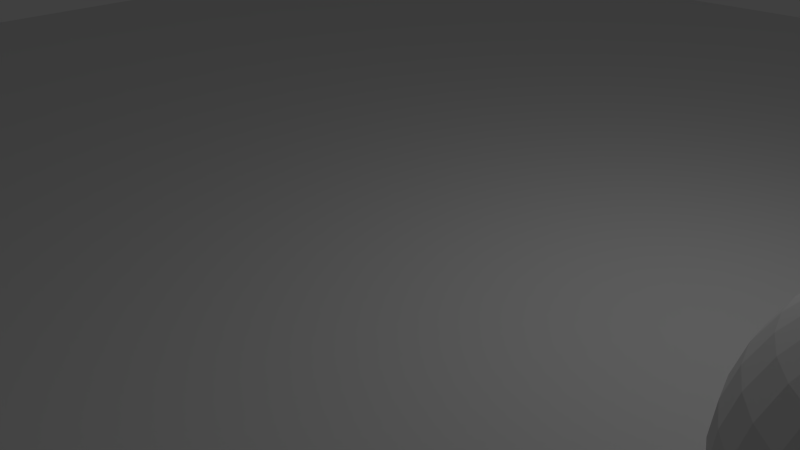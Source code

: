 # Source: Stuff_no_dig.blend  (saved by Blender 2.75.0; exported with 4.5.12 LTS)
import bpy
from mathutils import Matrix  # noqa: F401  (used for matrix-valued properties, if any)

bpy.ops.wm.read_factory_settings(use_empty=True)
scene = bpy.context.scene
scene.name = 'Scene'

# ---- collections
col_collection_1 = bpy.data.collections.new('Collection 1'); scene.collection.children.link(col_collection_1)

# ---- world
world_world = bpy.data.worlds.new('World'); scene.world = world_world
world_world.color = (0.05088, 0.05088, 0.05088)
world_world.use_sun_shadow = False
world_world.sun_shadow_jitter_overblur = 0.0
world_world.cycles.sampling_method = 'MANUAL'
world_world.cycles.sample_map_resolution = 256

# ---- cameras
cam_camera = bpy.data.cameras.new('Camera')
cam_camera.clip_end = 100.0
cam_camera.lens = 35.0
cam_camera.sensor_width = 32.0
cam_camera.sensor_height = 18.0
cam_camera.ortho_scale = 7.314
cam_camera.dof.focus_distance = 0.0
cam_camera.dof.aperture_fstop = 128.0

# ---- lights
light_lamp = bpy.data.lights.new('Lamp', 'POINT')
light_lamp.transmission_factor = 0.0
light_lamp.cutoff_distance = 30.0
light_lamp.energy = 100.0
light_lamp.shadow_buffer_clip_start = 1.001
light_lamp.shadow_soft_size = 0.1
light_lamp.shadow_maximum_resolution = 0.006
light_lamp.use_absolute_resolution = True
light_lamp.cycles.use_multiple_importance_sampling = False

# ---- meshes
me_cylinder = bpy.data.meshes.new('Cylinder')
me_cylinder.from_pydata([(10.94, -5.764, 1.142), (11.11, -6.003, 1.142), (11.14, -6.294, 1.142), (11.01, -6.559, 1.142), (10.78, -6.727, 1.142), (10.48, -6.754, 1.142), (10.22, -6.631, 1.142), (10.05, -6.392, 1.142), (10.02, -6.101, 1.142), (10.15, -5.835, 1.142), (10.39, -5.667, 1.142), (10.68, -5.641, 1.142), (10.93, -5.782, 1.51), (11.1, -6.021, 1.5), (11.12, -6.311, 1.474), (11.0, -6.574, 1.437), (10.76, -6.74, 1.4), (10.47, -6.765, 1.373), (10.21, -6.642, 1.363), (10.04, -6.403, 1.373), (10.01, -6.114, 1.4), (10.14, -5.85, 1.437), (10.37, -5.684, 1.474), (10.66, -5.659, 1.5), (10.88, -5.838, 1.873), (11.05, -6.075, 1.853), (11.08, -6.36, 1.799), (10.96, -6.618, 1.726), (10.73, -6.779, 1.653), (10.45, -6.8, 1.6), (10.18, -6.675, 1.58), (10.01, -6.438, 1.6), (9.981, -6.152, 1.653), (10.1, -5.895, 1.726), (10.33, -5.734, 1.799), (10.62, -5.713, 1.853), (10.8, -5.929, 2.222), (10.98, -6.163, 2.193), (11.01, -6.442, 2.114), (10.9, -6.691, 2.006), (10.68, -6.843, 1.898), (10.4, -6.857, 1.819), (10.14, -6.73, 1.79), (9.964, -6.495, 1.819), (9.928, -6.216, 1.898), (10.04, -5.967, 2.006), (10.26, -5.816, 2.114), (10.54, -5.802, 2.193), (10.7, -6.054, 2.553), (10.88, -6.285, 2.516), (10.92, -6.555, 2.412), (10.82, -6.791, 2.271), (10.61, -6.931, 2.13), (10.33, -6.936, 2.027), (10.07, -6.805, 1.989), (9.899, -6.574, 2.027), (9.855, -6.304, 2.13), (9.954, -6.068, 2.271), (10.17, -5.929, 2.412), (10.44, -5.924, 2.516), (10.57, -6.212, 2.86), (10.75, -6.439, 2.814), (10.8, -6.697, 2.689), (10.72, -6.917, 2.517), (10.51, -7.041, 2.345), (10.25, -7.034, 2.219), (9.995, -6.899, 2.173), (9.816, -6.672, 2.219), (9.763, -6.414, 2.345), (9.848, -6.194, 2.517), (10.05, -6.07, 2.689), (10.31, -6.077, 2.814), (10.41, -6.399, 3.138), (10.6, -6.621, 3.085), (10.66, -6.865, 2.938), (10.59, -7.067, 2.739), (10.4, -7.172, 2.539), (10.15, -7.151, 2.393), (9.901, -7.012, 2.34), (9.719, -6.79, 2.393), (9.654, -6.545, 2.539), (9.724, -6.343, 2.739), (9.91, -6.239, 2.938), (10.16, -6.259, 3.085), (10.23, -6.612, 3.382), (10.42, -6.828, 3.322), (10.5, -7.057, 3.158), (10.45, -7.237, 2.934), (10.28, -7.321, 2.71), (10.04, -7.285, 2.546), (9.794, -7.139, 2.486), (9.607, -6.923, 2.546), (9.529, -6.694, 2.71), (9.581, -6.514, 2.934), (9.749, -6.43, 3.158), (9.989, -6.466, 3.322), (10.04, -6.847, 3.587), (10.23, -7.057, 3.521), (10.32, -7.269, 3.342), (10.29, -7.426, 3.098), (10.14, -7.486, 2.853), (9.917, -7.433, 2.674), (9.676, -7.281, 2.609), (9.484, -7.071, 2.674), (9.391, -6.859, 2.853), (9.424, -6.702, 3.098), (9.572, -6.642, 3.342), (9.797, -6.696, 3.521), (9.826, -7.102, 3.75), (10.02, -7.305, 3.68), (10.13, -7.498, 3.489), (10.12, -7.629, 3.228), (9.993, -7.664, 2.968), (9.784, -7.592, 2.777), (9.549, -7.433, 2.707), (9.351, -7.23, 2.777), (9.243, -7.037, 2.968), (9.254, -6.906, 3.228), (9.381, -6.871, 3.489), (9.591, -6.943, 3.68), (9.602, -7.37, 3.869), (9.806, -7.566, 3.796), (9.93, -7.74, 3.596), (9.941, -7.844, 3.323), (9.837, -7.852, 3.051), (9.644, -7.76, 2.851), (9.414, -7.594, 2.778), (9.21, -7.398, 2.851), (9.086, -7.225, 3.051), (9.075, -7.12, 3.323), (9.18, -7.113, 3.596), (9.372, -7.204, 3.796), (9.37, -7.648, 3.941), (9.58, -7.837, 3.866), (9.721, -7.99, 3.661), (9.756, -8.067, 3.381), (9.674, -8.046, 3.101), (9.498, -7.935, 2.896), (9.275, -7.761, 2.821), (9.065, -7.573, 2.896), (8.923, -7.42, 3.101), (8.889, -7.343, 3.381), (8.971, -7.363, 3.661), (9.147, -7.475, 3.866), (9.133, -7.931, 3.965), (9.35, -8.112, 3.889), (9.509, -8.244, 3.683), (9.567, -8.293, 3.4), (9.509, -8.244, 3.118), (9.35, -8.112, 2.911), (9.133, -7.931, 2.836), (8.917, -7.75, 2.911), (8.758, -7.618, 3.118), (8.7, -7.569, 3.4), (8.758, -7.618, 3.683), (8.917, -7.75, 3.889), (8.897, -8.214, 3.941), (9.12, -8.387, 3.866), (9.296, -8.499, 3.661), (9.378, -8.519, 3.381), (9.343, -8.442, 3.101), (9.202, -8.289, 2.896), (8.992, -8.101, 2.821), (8.769, -7.927, 2.896), (8.593, -7.816, 3.101), (8.511, -7.795, 3.381), (8.546, -7.872, 3.661), (8.687, -8.025, 3.866), (8.665, -8.492, 3.869), (8.894, -8.658, 3.796), (9.087, -8.749, 3.596), (9.192, -8.742, 3.323), (9.181, -8.637, 3.051), (9.057, -8.463, 2.851), (8.852, -8.267, 2.778), (8.623, -8.102, 2.851), (8.43, -8.01, 3.051), (8.325, -8.018, 3.323), (8.337, -8.122, 3.596), (8.461, -8.296, 3.796), (8.441, -8.76, 3.75), (8.676, -8.919, 3.68), (8.886, -8.991, 3.489), (9.013, -8.956, 3.228), (9.024, -8.825, 2.968), (8.916, -8.632, 2.777), (8.718, -8.429, 2.707), (8.483, -8.27, 2.777), (8.273, -8.198, 2.968), (8.146, -8.233, 3.228), (8.135, -8.364, 3.489), (8.243, -8.557, 3.68), (8.229, -9.014, 3.587), (8.47, -9.166, 3.521), (8.695, -9.219, 3.342), (8.843, -9.16, 3.098), (8.875, -9.003, 2.853), (8.783, -8.791, 2.674), (8.591, -8.581, 2.609), (8.35, -8.429, 2.674), (8.125, -8.376, 2.853), (7.976, -8.436, 3.098), (7.944, -8.593, 3.342), (8.036, -8.804, 3.521), (8.032, -9.25, 3.382), (8.278, -9.396, 3.322), (8.517, -9.432, 3.158), (8.686, -9.348, 2.934), (8.738, -9.168, 2.71), (8.66, -8.939, 2.546), (8.473, -8.722, 2.486), (8.226, -8.577, 2.546), (7.987, -8.541, 2.71), (7.819, -8.624, 2.934), (7.767, -8.805, 3.158), (7.845, -9.034, 3.322), (7.854, -9.463, 3.138), (8.105, -9.603, 3.085), (8.357, -9.623, 2.938), (8.543, -9.519, 2.739), (8.613, -9.317, 2.539), (8.548, -9.072, 2.393), (8.366, -8.85, 2.34), (8.115, -8.71, 2.393), (7.863, -8.69, 2.539), (7.676, -8.795, 2.739), (7.607, -8.997, 2.938), (7.672, -9.241, 3.085), (7.698, -9.65, 2.86), (7.953, -9.785, 2.814), (8.217, -9.792, 2.689), (8.418, -9.668, 2.517), (8.504, -9.448, 2.345), (8.45, -9.189, 2.219), (8.272, -8.962, 2.173), (8.017, -8.828, 2.219), (7.753, -8.821, 2.345), (7.552, -8.944, 2.517), (7.466, -9.165, 2.689), (7.52, -9.423, 2.814), (7.566, -9.808, 2.553), (7.825, -9.938, 2.516), (8.099, -9.933, 2.412), (8.313, -9.794, 2.271), (8.412, -9.558, 2.13), (8.368, -9.288, 2.027), (8.193, -9.057, 1.989), (7.935, -8.926, 2.027), (7.661, -8.931, 2.13), (7.446, -9.07, 2.271), (7.348, -9.307, 2.412), (7.392, -9.576, 2.516), (7.462, -9.933, 2.222), (7.723, -10.06, 2.193), (8.004, -10.05, 2.114), (8.23, -9.894, 2.006), (8.339, -9.646, 1.898), (8.302, -9.367, 1.819), (8.13, -9.132, 1.79), (7.869, -9.005, 1.819), (7.588, -9.019, 1.898), (7.363, -9.171, 2.006), (7.254, -9.419, 2.114), (7.29, -9.698, 2.193), (7.386, -10.02, 1.873), (7.649, -10.15, 1.853), (7.936, -10.13, 1.799), (8.169, -9.967, 1.726), (8.285, -9.71, 1.653), (8.255, -9.424, 1.6), (8.085, -9.187, 1.58), (7.821, -9.062, 1.6), (7.535, -9.083, 1.653), (7.302, -9.244, 1.726), (7.185, -9.501, 1.799), (7.216, -9.787, 1.853), (7.34, -10.08, 1.51), (7.604, -10.2, 1.501), (7.894, -10.18, 1.474), (8.132, -10.01, 1.437), (8.253, -9.748, 1.4), (8.226, -9.459, 1.373), (8.057, -9.22, 1.363), (7.792, -9.097, 1.373), (7.502, -9.122, 1.4), (7.265, -9.288, 1.437), (7.144, -9.551, 1.474), (7.171, -9.841, 1.501), (7.324, -10.1, 1.142), (7.589, -10.22, 1.142), (7.88, -10.19, 1.142), (8.119, -10.03, 1.142), (8.242, -9.761, 1.142), (8.216, -9.47, 1.142), (8.048, -9.231, 1.142), (7.783, -9.108, 1.142), (7.492, -9.134, 1.142), (7.253, -9.303, 1.142), (7.13, -9.568, 1.142), (7.156, -9.859, 1.142), (7.34, -10.08, 0.7734), (7.604, -10.2, 0.7833), (7.894, -10.18, 0.8103), (8.132, -10.01, 0.8471), (8.253, -9.748, 0.884), (8.226, -9.459, 0.9109), (8.057, -9.22, 0.9208), (7.792, -9.097, 0.9109), (7.502, -9.122, 0.884), (7.265, -9.288, 0.8471), (7.144, -9.551, 0.8103), (7.171, -9.841, 0.7833), (7.386, -10.02, 0.4112), (7.649, -10.15, 0.4308), (7.936, -10.13, 0.4843), (8.169, -9.967, 0.5574), (8.285, -9.71, 0.6304), (8.255, -9.424, 0.6839), (8.085, -9.187, 0.7035), (7.821, -9.062, 0.6839), (7.535, -9.083, 0.6304), (7.302, -9.244, 0.5574), (7.185, -9.501, 0.4843), (7.216, -9.787, 0.4308), (7.462, -9.933, 0.06156), (7.723, -10.06, 0.09051), (8.004, -10.05, 0.1696), (8.23, -9.894, 0.2776), (8.339, -9.646, 0.3857), (8.302, -9.367, 0.4647), (8.13, -9.132, 0.4937), (7.869, -9.005, 0.4647), (7.588, -9.019, 0.3857), (7.363, -9.171, 0.2776), (7.254, -9.419, 0.1696), (7.29, -9.698, 0.09051), (7.566, -9.808, -0.2696), (7.825, -9.938, -0.2318), (8.099, -9.933, -0.1285), (8.313, -9.794, 0.01268), (8.412, -9.558, 0.1538), (8.368, -9.288, 0.2572), (8.193, -9.057, 0.295), (7.935, -8.926, 0.2572), (7.661, -8.931, 0.1538), (7.446, -9.07, 0.01268), (7.348, -9.307, -0.1285), (7.392, -9.576, -0.2318), (7.698, -9.65, -0.5767), (7.953, -9.785, -0.5306), (8.217, -9.792, -0.4048), (8.418, -9.668, -0.233), (8.504, -9.448, -0.0611), (8.45, -9.189, 0.06471), (8.272, -8.962, 0.1108), (8.017, -8.828, 0.06471), (7.753, -8.821, -0.0611), (7.552, -8.944, -0.233), (7.466, -9.165, -0.4048), (7.52, -9.423, -0.5306), (7.854, -9.463, -0.8543), (8.105, -9.603, -0.8008), (8.357, -9.623, -0.6547), (8.543, -9.519, -0.4551), (8.613, -9.317, -0.2554), (8.548, -9.072, -0.1093), (8.366, -8.85, -0.05582), (8.115, -8.71, -0.1093), (7.863, -8.69, -0.2554), (7.676, -8.795, -0.4551), (7.607, -8.997, -0.6547), (7.672, -9.241, -0.8008), (8.032, -9.25, -1.098), (8.278, -9.396, -1.038), (8.517, -9.432, -0.8738), (8.686, -9.348, -0.6498), (8.738, -9.168, -0.4259), (8.66, -8.939, -0.2619), (8.473, -8.722, -0.2019), (8.226, -8.577, -0.2619), (7.987, -8.541, -0.4259), (7.819, -8.624, -0.6498), (7.767, -8.805, -0.8738), (7.845, -9.034, -1.038), (8.229, -9.014, -1.303), (8.47, -9.166, -1.237), (8.695, -9.219, -1.058), (8.843, -9.16, -0.814), (8.875, -9.003, -0.5695), (8.783, -8.791, -0.3905), (8.591, -8.581, -0.325), (8.35, -8.429, -0.3905), (8.125, -8.376, -0.5695), (7.976, -8.436, -0.814), (7.944, -8.593, -1.058), (8.036, -8.804, -1.237), (8.441, -8.76, -1.466), (8.676, -8.919, -1.396), (8.886, -8.991, -1.205), (9.013, -8.956, -0.9446), (9.024, -8.825, -0.6838), (8.916, -8.632, -0.4929), (8.718, -8.429, -0.423), (8.483, -8.27, -0.4929), (8.273, -8.198, -0.6838), (8.146, -8.233, -0.9446), (8.135, -8.364, -1.205), (8.243, -8.557, -1.396), (8.665, -8.492, -1.585), (8.894, -8.658, -1.512), (9.087, -8.749, -1.312), (9.192, -8.742, -1.04), (9.181, -8.637, -0.7669), (9.057, -8.463, -0.5673), (8.852, -8.267, -0.4942), (8.623, -8.102, -0.5673), (8.43, -8.01, -0.7669), (8.325, -8.018, -1.04), (8.337, -8.122, -1.312), (8.461, -8.296, -1.512), (8.897, -8.214, -1.657), (9.12, -8.387, -1.582), (9.296, -8.499, -1.377), (9.378, -8.519, -1.097), (9.343, -8.442, -0.8173), (9.202, -8.289, -0.6124), (8.992, -8.101, -0.5374), (8.769, -7.927, -0.6124), (8.593, -7.816, -0.8173), (8.511, -7.795, -1.097), (8.546, -7.872, -1.377), (8.687, -8.025, -1.582), (9.133, -7.931, -1.681), (9.35, -8.112, -1.606), (9.509, -8.244, -1.399), (9.567, -8.293, -1.117), (9.509, -8.244, -0.8342), (9.35, -8.112, -0.6276), (9.133, -7.931, -0.5519), (8.917, -7.75, -0.6276), (8.758, -7.618, -0.8342), (8.7, -7.569, -1.117), (8.758, -7.618, -1.399), (8.917, -7.75, -1.606), (9.37, -7.648, -1.657), (9.58, -7.837, -1.582), (9.721, -7.99, -1.377), (9.756, -8.067, -1.097), (9.674, -8.046, -0.8173), (9.498, -7.935, -0.6124), (9.275, -7.761, -0.5374), (9.065, -7.573, -0.6124), (8.923, -7.42, -0.8173), (8.889, -7.343, -1.097), (8.971, -7.363, -1.377), (9.147, -7.475, -1.582), (9.602, -7.37, -1.585), (9.806, -7.566, -1.512), (9.93, -7.74, -1.312), (9.941, -7.844, -1.04), (9.837, -7.852, -0.7669), (9.644, -7.76, -0.5673), (9.414, -7.594, -0.4942), (9.21, -7.398, -0.5673), (9.086, -7.225, -0.7669), (9.075, -7.12, -1.04), (9.18, -7.113, -1.312), (9.372, -7.204, -1.512), (9.826, -7.102, -1.466), (10.02, -7.305, -1.396), (10.13, -7.498, -1.205), (10.12, -7.629, -0.9446), (9.993, -7.664, -0.6838), (9.784, -7.592, -0.4929), (9.549, -7.433, -0.423), (9.351, -7.23, -0.4929), (9.243, -7.037, -0.6838), (9.254, -6.906, -0.9446), (9.381, -6.871, -1.205), (9.591, -6.943, -1.396), (10.04, -6.847, -1.303), (10.23, -7.057, -1.237), (10.32, -7.269, -1.058), (10.29, -7.426, -0.814), (10.14, -7.486, -0.5695), (9.917, -7.433, -0.3905), (9.676, -7.281, -0.325), (9.484, -7.071, -0.3905), (9.391, -6.859, -0.5695), (9.424, -6.702, -0.814), (9.572, -6.642, -1.058), (9.797, -6.696, -1.237), (10.23, -6.612, -1.098), (10.42, -6.828, -1.038), (10.5, -7.057, -0.8738), (10.45, -7.237, -0.6498), (10.28, -7.321, -0.4259), (10.04, -7.285, -0.2619), (9.794, -7.139, -0.2019), (9.607, -6.923, -0.2619), (9.529, -6.694, -0.4259), (9.581, -6.514, -0.6498), (9.749, -6.43, -0.8738), (9.989, -6.466, -1.038), (10.41, -6.399, -0.8543), (10.6, -6.621, -0.8008), (10.66, -6.865, -0.6547), (10.59, -7.067, -0.4551), (10.4, -7.172, -0.2554), (10.15, -7.151, -0.1093), (9.901, -7.012, -0.05582), (9.719, -6.79, -0.1093), (9.654, -6.545, -0.2554), (9.724, -6.343, -0.4551), (9.91, -6.239, -0.6547), (10.16, -6.259, -0.8008), (10.57, -6.212, -0.5767), (10.75, -6.439, -0.5306), (10.8, -6.697, -0.4048), (10.72, -6.917, -0.233), (10.51, -7.041, -0.0611), (10.25, -7.034, 0.06471), (9.995, -6.899, 0.1108), (9.816, -6.672, 0.06471), (9.763, -6.414, -0.0611), (9.848, -6.194, -0.233), (10.05, -6.07, -0.4048), (10.31, -6.077, -0.5306), (10.7, -6.054, -0.2696), (10.88, -6.285, -0.2318), (10.92, -6.555, -0.1285), (10.82, -6.791, 0.01268), (10.61, -6.931, 0.1538), (10.33, -6.936, 0.2572), (10.07, -6.805, 0.295), (9.899, -6.574, 0.2572), (9.855, -6.304, 0.1538), (9.954, -6.068, 0.01268), (10.17, -5.929, -0.1285), (10.44, -5.924, -0.2318), (10.8, -5.929, 0.06156), (10.98, -6.163, 0.09051), (11.01, -6.442, 0.1696), (10.9, -6.691, 0.2776), (10.68, -6.843, 0.3857), (10.4, -6.857, 0.4647), (10.14, -6.73, 0.4937), (9.964, -6.495, 0.4647), (9.928, -6.216, 0.3857), (10.04, -5.967, 0.2776), (10.26, -5.816, 0.1696), (10.54, -5.802, 0.09051), (10.88, -5.838, 0.4112), (11.05, -6.075, 0.4308), (11.08, -6.36, 0.4843), (10.96, -6.618, 0.5574), (10.73, -6.779, 0.6304), (10.45, -6.8, 0.6839), (10.18, -6.675, 0.7035), (10.01, -6.438, 0.6839), (9.981, -6.152, 0.6304), (10.1, -5.895, 0.5574), (10.33, -5.734, 0.4843), (10.62, -5.713, 0.4308), (10.93, -5.782, 0.7734), (11.1, -6.021, 0.7833), (11.12, -6.311, 0.8103), (11.0, -6.574, 0.8471), (10.76, -6.74, 0.884), (10.47, -6.765, 0.9109), (10.21, -6.642, 0.9208), (10.04, -6.403, 0.9109), (10.01, -6.114, 0.884), (10.14, -5.85, 0.8471), (10.37, -5.684, 0.8103), (10.66, -5.659, 0.7833), (8.035, -10.29, -0.1601), (8.035, -10.29, 1.84), (8.231, -10.31, -0.1601), (8.231, -10.31, 1.84), (8.418, -10.37, -0.1601), (8.418, -10.37, 1.84), (8.591, -10.46, -0.1601), (8.591, -10.46, 1.84), (8.743, -10.58, -0.1601), (8.743, -10.58, 1.84), (8.867, -10.74, -0.1601), (8.867, -10.74, 1.84), (8.959, -10.91, -0.1601), (8.959, -10.91, 1.84), (9.016, -11.1, -0.1601), (9.016, -11.1, 1.84), (9.035, -11.29, -0.1601), (9.035, -11.29, 1.84), (9.016, -11.49, -0.1601), (9.016, -11.49, 1.84), (8.959, -11.67, -0.1601), (8.959, -11.67, 1.84), (8.867, -11.85, -0.1601), (8.867, -11.85, 1.84), (8.743, -12.0, -0.1601), (8.743, -12.0, 1.84), (8.591, -12.12, -0.1601), (8.591, -12.12, 1.84), (8.418, -12.22, -0.1601), (8.418, -12.22, 1.84), (8.231, -12.27, -0.1601), (8.231, -12.27, 1.84), (8.035, -12.29, -0.1601), (8.035, -12.29, 1.84), (7.84, -12.27, -0.1601), (7.84, -12.27, 1.84), (7.653, -12.22, -0.1601), (7.653, -12.22, 1.84), (7.48, -12.12, -0.1601), (7.48, -12.12, 1.84), (7.328, -12.0, -0.1601), (7.328, -12.0, 1.84), (7.204, -11.85, -0.1601), (7.204, -11.85, 1.84), (7.112, -11.67, -0.1601), (7.112, -11.67, 1.84), (7.055, -11.49, -0.1601), (7.055, -11.49, 1.84), (7.035, -11.29, -0.1601), (7.035, -11.29, 1.84), (7.055, -11.1, -0.1601), (7.055, -11.1, 1.84), (7.112, -10.91, -0.1601), (7.112, -10.91, 1.84), (7.204, -10.74, -0.1601), (7.204, -10.74, 1.84), (7.328, -10.58, -0.1601), (7.328, -10.58, 1.84), (7.48, -10.46, -0.1601), (7.48, -10.46, 1.84), (7.653, -10.37, -0.1601), (7.653, -10.37, 1.84), (7.84, -10.31, -0.1601), (7.84, -10.31, 1.84), (7.781, -7.417, 1.162), (8.276, -6.695, 1.162), (7.81, -7.512, 1.091), (8.375, -6.688, 1.091), (7.874, -7.613, 1.052), (8.492, -6.711, 1.052), (7.952, -7.43, 0.9741), (8.349, -6.85, 0.9741), (7.868, -7.372, 1.029), (8.266, -6.792, 1.029), (7.817, -7.337, 1.13), (8.214, -6.757, 1.13), (7.848, -7.264, 1.162), (8.157, -6.813, 1.162), (7.933, -7.237, 1.091), (8.162, -6.902, 1.091), (8.037, -7.251, 1.052), (8.213, -6.993, 1.052), (8.074, -7.182, 1.24), (8.163, -7.053, 1.24), (7.968, -7.185, 1.24), (8.127, -6.953, 1.24), (7.865, -7.238, 1.24), (8.139, -6.838, 1.24), (7.848, -7.264, 1.326), (8.157, -6.813, 1.326), (7.933, -7.237, 1.388), (8.162, -6.902, 1.388), (8.037, -7.251, 1.435), (8.213, -6.993, 1.435), (7.952, -7.43, 1.513), (8.349, -6.85, 1.513), (7.868, -7.372, 1.451), (8.266, -6.792, 1.451), (7.817, -7.337, 1.357), (8.214, -6.757, 1.357), (7.781, -7.417, 1.326), (8.276, -6.695, 1.326), (7.81, -7.512, 1.388), (8.375, -6.688, 1.388), (7.874, -7.613, 1.435), (8.492, -6.711, 1.435), (7.842, -7.686, 1.24), (8.549, -6.655, 1.24), (7.787, -7.573, 1.24), (8.424, -6.645, 1.24), (7.77, -7.447, 1.24), (8.3, -6.674, 1.24), (7.752, -7.445, 1.24), (8.291, -6.658, 1.24), (7.764, -7.414, 1.333), (8.267, -6.68, 1.333), (7.797, -7.324, 1.372), (8.195, -6.744, 1.372), (7.833, -7.244, 1.333), (8.133, -6.806, 1.333), (7.855, -7.212, 1.24), (8.111, -6.838, 1.24), (7.833, -7.244, 1.154), (8.133, -6.806, 1.154), (7.778, -7.31, 1.24), (8.175, -6.731, 1.24), (7.797, -7.324, 1.115), (8.195, -6.744, 1.115), (7.764, -7.414, 1.154), (8.267, -6.68, 1.154), (8.048, -7.069, 1.427), (7.983, -7.025, 1.349), (8.054, -7.074, 0.3178), (8.015, -7.047, 0.6772), (8.002, -7.038, 0.81), (8.067, -7.082, 0.2241), (8.164, -7.149, 1.404), (8.189, -7.166, 1.568), (9.111, -7.798, 1.896), (9.362, -7.97, 1.56), (9.343, -7.957, 1.068), (8.95, -7.688, 0.6147), (8.081, -7.338, 0.81), (8.311, -7.003, 0.81), (8.013, -7.424, 0.56), (8.366, -6.909, 0.56), (7.99, -7.456, 0.3022), (8.388, -6.876, 0.3022), (8.014, -7.491, 0.1069), (8.429, -6.886, 0.1069), (8.042, -7.463, 0.05218), (8.414, -6.922, 0.05218), (8.101, -7.323, 0.02874), (8.304, -7.027, 0.02874), (8.183, -7.162, 0.01311), (7.974, -7.549, 0.8569), (8.469, -6.828, 0.8569), (7.857, -7.706, 0.9584), (8.573, -6.662, 0.9584), (7.824, -7.92, 1.146), (8.761, -6.554, 1.146), (7.684, -7.862, 1.427), (8.656, -6.444, 1.427), (7.742, -7.722, 1.482), (8.546, -6.549, 1.482), (7.814, -7.506, 1.599), (8.371, -6.694, 1.599), (7.873, -7.338, 1.755), (8.235, -6.809, 1.755), (7.946, -7.189, 1.716), (8.123, -6.931, 1.716), (8.006, -7.116, 1.49), (8.076, -7.013, 1.49), (7.929, -7.187, 1.412), (8.115, -6.916, 1.412), (7.958, -7.159, 1.302), (8.099, -6.953, 1.302), (7.933, -7.237, 1.091), (8.162, -6.902, 1.091), (7.868, -7.401, 1.013), (8.292, -6.782, 1.013), (7.827, -7.515, 1.06), (8.384, -6.703, 1.06), (7.771, -7.638, 1.185), (8.478, -6.607, 1.185), (7.763, -7.651, 1.294), (8.487, -6.594, 1.294), (7.772, -7.609, 1.372), (8.452, -6.617, 1.372), (7.824, -7.437, 1.435), (8.31, -6.728, 1.435), (7.893, -7.266, 1.466), (8.176, -6.854, 1.466), (8.054, -7.074, 0.2319), (7.992, -7.164, 0.2787), (8.116, -6.983, 0.2787), (8.007, -7.183, 0.1616), (8.14, -6.99, 0.1616), (8.051, -7.147, 0.1147), (8.122, -7.044, 0.1147), (8.093, -7.1, 0.1069), (8.041, -7.065, 0.8022), (8.048, -7.069, 0.8569), (7.99, -7.153, 0.8491), (8.105, -6.985, 0.8491), (7.97, -7.168, 0.7709), (8.112, -6.962, 0.7709), (7.999, -7.14, 0.7084), (8.096, -6.998, 0.7084), (7.88, -7.438, 0.9506), (8.331, -6.78, 0.9506), (7.795, -7.644, 1.052), (8.493, -6.626, 1.052), (7.753, -7.748, 1.201), (8.574, -6.549, 1.201), (7.699, -7.73, 1.372), (8.538, -6.506, 1.372), (7.672, -7.645, 1.412), (8.449, -6.511, 1.412), (7.755, -7.399, 1.544), (8.25, -6.677, 1.544), (7.794, -7.274, 1.638), (8.147, -6.758, 1.638), (7.842, -7.175, 1.615), (8.072, -6.84, 1.615), (7.906, -7.095, 1.427), (8.021, -6.928, 1.427), (7.919, -7.132, 0.8959), (8.06, -6.926, 0.8959), (7.954, -7.261, 0.5522), (8.193, -6.913, 0.5522), (7.951, -7.306, 0.2944), (8.234, -6.894, 0.2944), (7.962, -7.332, 0.1772), (8.262, -6.894, 0.1772), (8.005, -7.324, 0.08343), (8.27, -6.938, 0.08343), (8.045, -7.266, 0.0678), (8.231, -6.996, 0.0678), (8.131, -7.127, 0.05218), (8.06, -7.078, 1.044), (8.028, -7.056, 1.208), (7.862, -7.34, 1.474), (8.233, -6.799, 1.474), (7.948, -7.2, 1.138), (8.134, -6.929, 1.138), (7.96, -7.17, 1.208), (8.11, -6.951, 1.208), (7.988, -7.17, 0.31), (8.12, -6.977, 0.31), (7.997, -7.129, 0.5522), (8.085, -7.0, 0.5522), (8.041, -7.065, 0.5522), (8.048, -7.069, 0.6694), (7.962, -7.124, 0.7241), (8.068, -6.97, 0.7241), (7.927, -7.148, 0.7709), (8.078, -6.929, 0.7709), (7.953, -7.137, 0.8647), (8.077, -6.957, 0.8647), (7.993, -7.079, 0.8725), (8.037, -7.015, 0.8725), (7.977, -7.021, 0.7944), (7.963, -7.068, 0.8491), (8.016, -6.991, 0.8491), (7.937, -7.107, 0.8412), (8.043, -6.952, 0.8412), (7.915, -7.111, 0.7709), (8.039, -6.93, 0.7709), (7.952, -7.098, 0.7475), (8.04, -6.969, 0.7475), (7.996, -7.034, 0.7084), (8.056, -7.388, 0.685), (8.348, -6.963, 0.685), (7.981, -7.222, 0.7553), (8.166, -6.951, 0.7553), (7.972, -7.235, 0.685), (8.175, -6.939, 0.685), (8.07, -7.368, 0.7475), (8.335, -6.982, 0.7475), (8.093, -7.1, 0.1225), (8.066, -7.139, 0.1303), (8.119, -7.061, 0.1303), (8.02, -7.164, 0.1772), (8.126, -7.009, 0.1772), (8.007, -7.155, 0.2553), (8.113, -7.001, 0.2553), (8.118, -7.118, 0.2162), (8.059, -7.191, 0.2475), (8.165, -7.036, 0.2475), (8.078, -7.204, 0.185), (8.184, -7.049, 0.185), (8.111, -7.17, 0.1459), (8.164, -7.092, 0.1459), (8.138, -7.131, 0.1381), (7.918, -7.189, 1.216), (8.113, -6.905, 1.216), (7.916, -7.206, 1.154), (8.128, -6.897, 1.154), (7.845, -7.337, 1.427), (8.225, -6.783, 1.427), (7.867, -7.277, 1.419), (8.176, -6.826, 1.419), (7.783, -7.399, 1.396), (8.26, -6.704, 1.396), (7.768, -7.56, 1.349), (8.404, -6.632, 1.349), (7.761, -7.583, 1.287), (8.424, -6.617, 1.287), (7.772, -7.581, 1.193), (8.426, -6.628, 1.193), (7.797, -7.475, 1.099), (8.336, -6.689, 1.099), (7.835, -7.378, 1.06), (8.26, -6.76, 1.06), (7.887, -7.234, 1.107), (8.143, -6.86, 1.107), (7.914, -7.195, 1.294), (8.117, -6.899, 1.294), (7.896, -7.221, 1.372), (8.135, -6.873, 1.372), (7.902, -7.254, 1.357), (8.167, -6.867, 1.357), (7.924, -7.221, 1.294), (8.145, -6.899, 1.294), (7.898, -7.26, 1.122), (8.172, -6.861, 1.122), (7.848, -7.387, 1.083), (8.272, -6.769, 1.083), (7.819, -7.471, 1.115), (8.34, -6.711, 1.115), (7.796, -7.56, 1.208), (8.415, -6.658, 1.208), (7.792, -7.566, 1.279), (8.419, -6.651, 1.279), (7.799, -7.543, 1.333), (8.399, -6.666, 1.333), (7.807, -7.406, 1.388), (8.275, -6.723, 1.388), (7.869, -7.288, 1.396), (8.187, -6.824, 1.396), (7.851, -7.342, 1.404), (8.231, -6.788, 1.404), (7.926, -7.232, 1.169), (8.156, -6.897, 1.169), (7.931, -7.226, 1.224), (8.152, -6.904, 1.224), (8.095, -7.234, 1.458), (8.219, -7.054, 1.458), (8.04, -7.301, 1.662), (8.261, -6.979, 1.662), (7.98, -7.43, 1.685), (8.36, -6.876, 1.685), (7.928, -7.575, 1.552), (8.476, -6.776, 1.552), (7.869, -7.771, 1.451), (8.638, -6.65, 1.451), (7.829, -7.885, 1.404), (8.73, -6.571, 1.404), (7.913, -7.915, 1.162), (8.788, -6.639, 1.162), (7.978, -7.751, 0.9975), (8.658, -6.759, 0.9975), (8.026, -7.585, 0.9037), (8.52, -6.863, 0.9037), (8.421, -7.325, 1.896), (8.724, -7.533, 1.982), (9.214, -7.869, 0.8022), (8.505, -7.383, 0.5366), (8.28, -7.228, 0.02093), (8.376, -7.294, 0.1928), (8.395, -7.308, 0.4272), (8.428, -7.33, 0.5131), (8.133, -8.16, 1.232), (9.096, -6.756, 1.232), (8.212, -8.224, 1.318), (9.184, -6.807, 1.318), (8.583, -8.374, 1.263), (9.458, -7.098, 1.263), (8.979, -8.267, 1.435), (9.5, -7.506, 1.435), (8.186, -8.055, 0.9506), (9.017, -6.843, 0.9506), (8.459, -8.071, 0.8725), (9.131, -7.092, 0.8725), (8.652, -8.26, 0.9897), (9.376, -7.203, 0.9897), (9.017, -8.141, 1.052), (9.397, -7.587, 1.052), (8.192, -7.452, 0.6459), (8.457, -7.066, 0.6459), (8.345, -7.491, 0.5834), (8.549, -7.195, 0.5834), (8.18, -7.511, 0.2866), (8.507, -7.034, 0.2866), (8.196, -7.474, 0.4975), (8.479, -7.062, 0.4975), (8.146, -7.534, 0.08343), (8.517, -6.993, 0.08343), (8.277, -7.397, 0.2397), (8.436, -7.165, 0.2397), (8.293, -7.389, 0.4584), (8.434, -7.183, 0.4584), (8.206, -7.377, 0.05218), (8.392, -7.106, 0.05218), (8.182, -7.426, 0.7162), (8.429, -7.065, 0.7162), (8.154, -7.398, 0.7709), (8.392, -7.05, 0.7709), (8.132, -7.374, 0.8256), (8.362, -7.039, 0.8256), (8.405, -7.57, 0.6069), (8.644, -7.222, 0.6069), (8.711, -7.884, 0.685), (9.047, -7.394, 0.685), (8.91, -8.077, 0.8491), (9.299, -7.51, 0.8491), (8.719, -8.079, 1.865), (9.232, -7.332, 1.865), (8.461, -7.902, 1.927), (8.974, -7.155, 1.927), (8.21, -7.73, 1.849), (8.723, -6.983, 1.849), (8.045, -7.626, 1.521), (8.566, -6.866, 1.521), (7.972, -7.898, 1.404), (8.793, -6.7, 1.404), (8.07, -7.852, 1.451), (8.786, -6.808, 1.451), (8.252, -7.986, 1.701), (8.977, -6.93, 1.701), (8.106, -8.075, 1.56), (9.007, -6.761, 1.56), (8.306, -8.212, 1.615), (9.207, -6.898, 1.615), (8.458, -8.128, 1.747), (9.183, -7.071, 1.747), (8.665, -8.269, 1.677), (9.389, -7.212, 1.677), (8.505, -8.349, 1.537), (9.407, -7.035, 1.537), (8.794, -8.329, 1.326), (9.492, -7.311, 1.326), (8.837, -8.198, 1.021), (9.385, -7.399, 1.021), (8.363, -8.28, 1.326), (9.291, -6.927, 1.326), (8.308, -7.74, 0.8256), (8.767, -7.07, 0.8256), (8.591, -7.962, 0.8022), (9.077, -7.254, 0.8022), (8.349, -8.356, 1.404), (9.357, -6.887, 1.404), (8.325, -8.197, 0.8569), (9.2, -6.922, 0.8569), (8.343, -8.531, 0.8959), (9.518, -6.817, 0.8959), (8.29, -8.789, 1.052), (9.739, -6.675, 1.052), (8.243, -8.842, 1.318), (9.772, -6.613, 1.318), (8.31, -8.745, 1.505), (9.706, -6.709, 1.505), (8.339, -8.51, 1.474), (9.496, -6.821, 1.474), (8.324, -8.49, 1.412), (9.472, -6.815, 1.412), (8.31, -8.689, 1.435), (9.653, -6.73, 1.435), (8.279, -8.762, 1.287), (9.71, -6.675, 1.287), (8.31, -8.717, 1.076), (9.679, -6.72, 1.076), (8.328, -8.512, 0.9584), (9.494, -6.811, 0.9584), (8.301, -8.247, 0.9272), (9.237, -6.881, 0.9272), (8.319, -8.373, 1.357), (9.361, -6.852, 1.357), (8.364, -8.432, 1.302), (9.433, -6.873, 1.302), (8.334, -8.336, 0.9741), (9.333, -6.88, 0.9741), (8.375, -8.553, 0.9975), (9.55, -6.839, 0.9975), (8.355, -8.72, 1.091), (9.698, -6.761, 1.091), (8.329, -8.759, 1.247), (9.725, -6.723, 1.247), (8.358, -8.703, 1.357), (9.683, -6.77, 1.357), (8.377, -8.536, 1.341), (9.535, -6.848, 1.341), (8.357, -8.304, 1.287), (9.311, -6.912, 1.287), (8.412, -8.333, 1.169), (9.358, -6.954, 1.169), (8.457, -8.268, 1.091), (9.314, -7.018, 1.091), (8.421, -8.32, 1.083), (9.349, -6.967, 1.083), (8.408, -8.339, 1.013), (9.362, -6.948, 1.013), (8.426, -8.314, 0.9819), (9.345, -6.973, 0.9819), (8.307, -8.128, 0.9975), (9.129, -6.929, 0.9975), (8.395, -8.179, 0.9741), (9.208, -6.993, 0.9741), (8.408, -8.188, 1.037), (9.221, -7.002, 1.037), (8.383, -8.265, 1.201), (9.284, -6.951, 1.201), (8.375, -8.374, 1.24), (9.382, -6.904, 1.24), (8.42, -8.405, 1.232), (9.427, -6.935, 1.232), (8.464, -8.34, 0.9819), (9.383, -7.0, 0.9819), (8.442, -8.372, 1.013), (9.405, -6.968, 1.013), (8.456, -8.353, 1.076), (9.392, -6.987, 1.076), (8.491, -8.301, 1.091), (9.357, -7.038, 1.091), (8.447, -8.366, 1.169), (9.401, -6.974, 1.169), (8.414, -8.58, 1.326), (9.589, -6.866, 1.326), (8.388, -8.742, 1.341), (9.731, -6.783, 1.341), (8.354, -8.805, 1.24), (9.777, -6.73, 1.24), (8.374, -8.761, 1.083), (9.744, -6.764, 1.083), (8.416, -8.591, 0.9975), (9.6, -6.864, 0.9975), (8.38, -8.367, 0.9819), (9.378, -6.911, 0.9819), (8.404, -8.469, 1.287), (9.482, -6.897, 1.287), (8.427, -8.409, 1.107), (9.434, -6.94, 1.107), (8.407, -8.452, 1.06), (9.467, -6.906, 1.06), (8.397, -8.521, 1.122), (9.528, -6.872, 1.122), (8.406, -8.48, 1.169), (9.493, -6.895, 1.169), (8.395, -8.539, 1.232), (9.543, -6.863, 1.232), (8.379, -8.575, 1.185), (9.572, -6.835, 1.185), (8.355, -8.625, 1.208), (9.609, -6.795, 1.208), (8.368, -8.605, 1.271), (9.596, -6.814, 1.271), (8.48, -8.607, 1.435), (9.638, -6.919, 1.435), (8.404, -8.829, 1.466), (9.818, -6.767, 1.466), (8.299, -8.899, 1.294), (9.845, -6.644, 1.294), (8.356, -8.872, 1.052), (9.84, -6.707, 1.052), (8.478, -8.624, 0.9116), (9.653, -6.91, 0.9116), (8.484, -8.325, 0.8725), (9.376, -7.024, 0.8725), (8.489, -8.414, 1.38), (9.461, -6.997, 1.38), (0.1728, -10.71, 0.04353), (0.1728, -10.71, 2.321), (0.1728, -8.437, 0.04353), (0.1728, -8.437, 2.321), (2.451, -10.71, 0.04353), (2.451, -10.71, 2.321), (2.451, -8.437, 0.04353), (2.451, -8.437, 2.321), (6.718, -1.463, 2.82), (6.425, -1.463, 2.731), (6.155, -1.463, 2.587), (5.918, -1.463, 2.393), (5.724, -1.463, 2.156), (5.58, -1.463, 1.886), (5.491, -1.463, 1.593), (5.461, -1.463, 1.289), (5.491, -1.463, 0.9841), (5.58, -1.463, 0.6913), (5.724, -1.463, 0.4214), (5.918, -1.463, 0.1848), (6.155, -1.463, -0.009355), (6.425, -1.463, -0.1536), (6.718, -1.463, -0.2425), (6.723, -1.404, 2.82), (6.436, -1.347, 2.731), (6.171, -1.294, 2.587), (5.939, -1.248, 2.393), (5.749, -1.21, 2.156), (5.608, -1.182, 1.886), (5.52, -1.164, 1.593), (5.491, -1.159, 1.289), (5.52, -1.164, 0.9841), (5.608, -1.182, 0.6913), (5.749, -1.21, 0.4214), (5.939, -1.248, 0.1848), (6.171, -1.294, -0.009355), (6.436, -1.347, -0.1536), (6.723, -1.404, -0.2425), (6.741, -1.347, 2.82), (6.47, -1.234, 2.731), (6.221, -1.131, 2.587), (6.002, -1.041, 2.393), (5.823, -0.9664, 2.156), (5.69, -0.9112, 1.886), (5.608, -0.8772, 1.593), (5.58, -0.8657, 1.289), (5.608, -0.8772, 0.9841), (5.69, -0.9112, 0.6913), (5.823, -0.9664, 0.4214), (6.002, -1.041, 0.1848), (6.221, -1.131, -0.009355), (6.47, -1.234, -0.1536), (6.741, -1.347, -0.2425), (6.769, -1.294, 2.82), (6.525, -1.131, 2.731), (6.301, -0.9813, 2.587), (6.104, -0.8498, 2.393), (5.943, -0.742, 2.156), (5.823, -0.6618, 1.886), (5.749, -0.6125, 1.593), (5.724, -0.5958, 1.289), (5.749, -0.6125, 0.9841), (5.823, -0.6618, 0.6913), (5.943, -0.742, 0.4214), (6.104, -0.8498, 0.1848), (6.301, -0.9813, -0.009355), (6.525, -1.131, -0.1536), (6.769, -1.294, -0.2425), (6.807, -1.248, 2.82), (6.6, -1.041, 2.731), (6.409, -0.8498, 2.587), (6.242, -0.6825, 2.393), (6.104, -0.5453, 2.156), (6.002, -0.4432, 1.886), (5.939, -0.3804, 1.593), (5.918, -0.3592, 1.289), (5.939, -0.3804, 0.9841), (6.002, -0.4432, 0.6913), (6.104, -0.5453, 0.4214), (6.242, -0.6825, 0.1848), (6.409, -0.8498, -0.009355), (6.6, -1.041, -0.1536), (6.807, -1.248, -0.2425), (6.853, -1.21, 2.82), (6.69, -0.9664, 2.731), (6.54, -0.742, 2.587), (6.409, -0.5453, 2.393), (6.301, -0.3838, 2.156), (6.221, -0.2639, 1.886), (6.171, -0.19, 1.593), (6.155, -0.1651, 1.289), (6.171, -0.19, 0.9841), (6.221, -0.2639, 0.6913), (6.301, -0.3838, 0.4214), (6.409, -0.5453, 0.1848), (6.54, -0.742, -0.009355), (6.69, -0.9664, -0.1536), (6.853, -1.21, -0.2425), (6.906, -1.182, 2.82), (6.794, -0.9112, 2.731), (6.69, -0.6618, 2.587), (6.6, -0.4432, 2.393), (6.525, -0.2639, 2.156), (6.47, -0.1306, 1.886), (6.436, -0.04852, 1.593), (6.425, -0.0208, 1.289), (6.436, -0.04852, 0.9841), (6.47, -0.1306, 0.6913), (6.525, -0.2639, 0.4214), (6.6, -0.4432, 0.1848), (6.69, -0.6618, -0.009355), (6.794, -0.9112, -0.1536), (6.906, -1.182, -0.2425), (6.963, -1.164, 2.82), (6.906, -0.8772, 2.731), (6.853, -0.6125, 2.587), (6.807, -0.3804, 2.393), (6.769, -0.19, 2.156), (6.741, -0.04852, 1.886), (6.723, 0.03861, 1.593), (6.718, 0.06804, 1.289), (6.723, 0.03861, 0.9841), (6.741, -0.04852, 0.6913), (6.769, -0.19, 0.4214), (6.807, -0.3804, 0.1848), (6.853, -0.6125, -0.009355), (6.906, -0.8772, -0.1536), (6.963, -1.164, -0.2425), (7.022, -1.159, 2.82), (7.022, -0.8657, 2.731), (7.022, -0.5958, 2.587), (7.022, -0.3592, 2.393), (7.022, -0.1651, 2.156), (7.022, -0.0208, 1.886), (7.022, 0.06804, 1.593), (7.022, 0.09803, 1.289), (7.022, 0.06804, 0.9841), (7.022, -0.0208, 0.6913), (7.022, -0.1651, 0.4214), (7.022, -0.3592, 0.1848), (7.022, -0.5958, -0.009355), (7.022, -0.8657, -0.1536), (7.022, -1.159, -0.2425), (7.082, -1.164, 2.82), (7.139, -0.8772, 2.731), (7.191, -0.6125, 2.587), (7.237, -0.3804, 2.393), (7.275, -0.19, 2.156), (7.304, -0.04852, 1.886), (7.321, 0.03861, 1.593), (7.327, 0.06804, 1.289), (7.321, 0.03861, 0.9841), (7.304, -0.04852, 0.6913), (7.275, -0.19, 0.4214), (7.237, -0.3804, 0.1848), (7.191, -0.6125, -0.009355), (7.139, -0.8772, -0.1536), (7.082, -1.164, -0.2425), (7.139, -1.182, 2.82), (7.251, -0.9112, 2.731), (7.354, -0.6618, 2.587), (7.445, -0.4432, 2.393), (7.519, -0.2639, 2.156), (7.574, -0.1306, 1.886), (7.608, -0.04852, 1.593), (7.62, -0.0208, 1.289), (7.608, -0.04852, 0.9841), (7.574, -0.1306, 0.6913), (7.519, -0.2639, 0.4214), (7.445, -0.4432, 0.1848), (7.354, -0.6618, -0.009355), (7.251, -0.9112, -0.1536), (7.139, -1.182, -0.2425), (7.191, -1.21, 2.82), (7.354, -0.9664, 2.731), (7.504, -0.742, 2.587), (7.635, -0.5453, 2.393), (7.743, -0.3838, 2.156), (7.823, -0.2639, 1.886), (7.873, -0.19, 1.593), (7.889, -0.1651, 1.289), (7.873, -0.19, 0.9841), (7.823, -0.2639, 0.6913), (7.743, -0.3838, 0.4214), (7.635, -0.5453, 0.1848), (7.504, -0.742, -0.009355), (7.354, -0.9664, -0.1536), (7.191, -1.21, -0.2425), (7.237, -1.248, 2.82), (7.445, -1.041, 2.731), (7.635, -0.8498, 2.587), (7.803, -0.6825, 2.393), (7.94, -0.5453, 2.156), (8.042, -0.4432, 1.886), (8.105, -0.3804, 1.593), (8.126, -0.3592, 1.289), (8.105, -0.3804, 0.9841), (8.042, -0.4432, 0.6913), (7.94, -0.5453, 0.4214), (7.803, -0.6825, 0.1848), (7.635, -0.8498, -0.009355), (7.445, -1.041, -0.1536), (7.237, -1.248, -0.2425), (7.275, -1.294, 2.82), (7.519, -1.131, 2.731), (7.743, -0.9813, 2.587), (7.94, -0.8498, 2.393), (8.101, -0.742, 2.156), (8.221, -0.6618, 1.886), (8.295, -0.6125, 1.593), (8.32, -0.5958, 1.289), (8.295, -0.6125, 0.9841), (8.221, -0.6618, 0.6913), (8.101, -0.742, 0.4214), (7.94, -0.8498, 0.1848), (7.743, -0.9813, -0.009355), (7.519, -1.131, -0.1536), (7.275, -1.294, -0.2425), (7.304, -1.347, 2.82), (7.574, -1.234, 2.731), (7.823, -1.131, 2.587), (8.042, -1.041, 2.393), (8.221, -0.9664, 2.156), (8.355, -0.9112, 1.886), (8.437, -0.8772, 1.593), (8.464, -0.8657, 1.289), (8.437, -0.8772, 0.9841), (8.355, -0.9112, 0.6913), (8.221, -0.9664, 0.4214), (8.042, -1.041, 0.1848), (7.823, -1.131, -0.009355), (7.574, -1.234, -0.1536), (7.304, -1.347, -0.2425), (7.321, -1.404, 2.82), (7.608, -1.347, 2.731), (7.873, -1.294, 2.587), (8.105, -1.248, 2.393), (8.295, -1.21, 2.156), (8.437, -1.182, 1.886), (8.524, -1.164, 1.593), (8.553, -1.159, 1.289), (8.524, -1.164, 0.9841), (8.437, -1.182, 0.6913), (8.295, -1.21, 0.4214), (8.105, -1.248, 0.1848), (7.873, -1.294, -0.009355), (7.608, -1.347, -0.1536), (7.321, -1.404, -0.2425), (7.327, -1.463, 2.82), (7.62, -1.463, 2.731), (7.889, -1.463, 2.587), (8.126, -1.463, 2.393), (8.32, -1.463, 2.156), (8.464, -1.463, 1.886), (8.553, -1.463, 1.593), (8.583, -1.463, 1.289), (8.553, -1.463, 0.9841), (8.464, -1.463, 0.6913), (8.32, -1.463, 0.4214), (8.126, -1.463, 0.1848), (7.889, -1.463, -0.009355), (7.62, -1.463, -0.1536), (7.327, -1.463, -0.2425), (7.321, -1.523, 2.82), (7.608, -1.58, 2.731), (7.873, -1.632, 2.587), (8.105, -1.678, 2.393), (8.295, -1.716, 2.156), (8.437, -1.744, 1.886), (8.524, -1.762, 1.593), (8.553, -1.768, 1.289), (8.524, -1.762, 0.9841), (8.437, -1.744, 0.6913), (8.295, -1.716, 0.4214), (8.105, -1.678, 0.1848), (7.873, -1.632, -0.009355), (7.608, -1.58, -0.1536), (7.321, -1.523, -0.2425), (7.304, -1.58, 2.82), (7.574, -1.692, 2.731), (7.823, -1.795, 2.587), (8.042, -1.886, 2.393), (8.221, -1.96, 2.156), (8.355, -2.015, 1.886), (8.437, -2.049, 1.593), (8.464, -2.061, 1.289), (8.437, -2.049, 0.9841), (8.355, -2.015, 0.6913), (8.221, -1.96, 0.4214), (8.042, -1.886, 0.1848), (7.823, -1.795, -0.009355), (7.574, -1.692, -0.1536), (7.304, -1.58, -0.2425), (7.275, -1.632, 2.82), (7.519, -1.795, 2.731), (7.743, -1.945, 2.587), (7.94, -2.076, 2.393), (8.101, -2.184, 2.156), (8.221, -2.264, 1.886), (8.295, -2.314, 1.593), (8.32, -2.33, 1.289), (8.295, -2.314, 0.9841), (8.221, -2.264, 0.6913), (8.101, -2.184, 0.4214), (7.94, -2.076, 0.1848), (7.743, -1.945, -0.009355), (7.519, -1.795, -0.1536), (7.275, -1.632, -0.2425), (7.237, -1.678, 2.82), (7.445, -1.886, 2.731), (7.635, -2.076, 2.587), (7.803, -2.244, 2.393), (7.94, -2.381, 2.156), (8.042, -2.483, 1.886), (8.105, -2.546, 1.593), (8.126, -2.567, 1.289), (8.105, -2.546, 0.9841), (8.042, -2.483, 0.6913), (7.94, -2.381, 0.4214), (7.803, -2.244, 0.1848), (7.635, -2.076, -0.009355), (7.445, -1.886, -0.1536), (7.237, -1.678, -0.2425), (7.191, -1.716, 2.82), (7.354, -1.96, 2.731), (7.504, -2.184, 2.587), (7.635, -2.381, 2.393), (7.743, -2.542, 2.156), (7.823, -2.662, 1.886), (7.873, -2.736, 1.593), (7.889, -2.761, 1.289), (7.873, -2.736, 0.9841), (7.823, -2.662, 0.6913), (7.743, -2.542, 0.4214), (7.635, -2.381, 0.1848), (7.504, -2.184, -0.009355), (7.354, -1.96, -0.1536), (7.191, -1.716, -0.2425), (7.022, -1.463, -0.2725), (7.139, -1.744, 2.82), (7.251, -2.015, 2.731), (7.354, -2.264, 2.587), (7.445, -2.483, 2.393), (7.519, -2.662, 2.156), (7.574, -2.796, 1.886), (7.608, -2.878, 1.593), (7.62, -2.905, 1.289), (7.608, -2.878, 0.9841), (7.574, -2.796, 0.6913), (7.519, -2.662, 0.4214), (7.445, -2.483, 0.1848), (7.354, -2.264, -0.009355), (7.251, -2.015, -0.1536), (7.139, -1.744, -0.2425), (7.082, -1.762, 2.82), (7.139, -2.049, 2.731), (7.191, -2.314, 2.587), (7.237, -2.546, 2.393), (7.275, -2.736, 2.156), (7.304, -2.878, 1.886), (7.321, -2.965, 1.593), (7.327, -2.994, 1.289), (7.321, -2.965, 0.9841), (7.304, -2.878, 0.6913), (7.275, -2.736, 0.4214), (7.237, -2.546, 0.1848), (7.191, -2.314, -0.009355), (7.139, -2.049, -0.1536), (7.082, -1.762, -0.2425), (7.022, -1.768, 2.82), (7.022, -2.061, 2.731), (7.022, -2.33, 2.587), (7.022, -2.567, 2.393), (7.022, -2.761, 2.156), (7.022, -2.905, 1.886), (7.022, -2.994, 1.593), (7.022, -3.024, 1.289), (7.022, -2.994, 0.9841), (7.022, -2.905, 0.6913), (7.022, -2.761, 0.4214), (7.022, -2.567, 0.1848), (7.022, -2.33, -0.009355), (7.022, -2.061, -0.1536), (7.022, -1.768, -0.2425), (6.963, -1.762, 2.82), (6.906, -2.049, 2.731), (6.853, -2.314, 2.587), (6.807, -2.546, 2.393), (6.769, -2.736, 2.156), (6.741, -2.878, 1.886), (6.723, -2.965, 1.593), (6.718, -2.994, 1.289), (6.723, -2.965, 0.9841), (6.741, -2.878, 0.6913), (6.769, -2.736, 0.4214), (6.807, -2.546, 0.1848), (6.853, -2.314, -0.009355), (6.906, -2.049, -0.1536), (6.963, -1.762, -0.2425), (6.906, -1.744, 2.82), (6.794, -2.015, 2.731), (6.69, -2.264, 2.587), (6.6, -2.483, 2.393), (6.525, -2.662, 2.156), (6.47, -2.796, 1.886), (6.436, -2.878, 1.593), (6.425, -2.905, 1.289), (6.436, -2.878, 0.9841), (6.47, -2.796, 0.6913), (6.525, -2.662, 0.4214), (6.6, -2.483, 0.1848), (6.69, -2.264, -0.009355), (6.794, -2.015, -0.1536), (6.906, -1.744, -0.2425), (6.853, -1.716, 2.82), (6.69, -1.96, 2.731), (6.54, -2.184, 2.587), (6.409, -2.381, 2.393), (6.301, -2.542, 2.156), (6.221, -2.662, 1.886), (6.171, -2.736, 1.593), (6.155, -2.761, 1.289), (6.171, -2.736, 0.9841), (6.221, -2.662, 0.6913), (6.301, -2.542, 0.4214), (6.409, -2.381, 0.1848), (6.54, -2.184, -0.009355), (6.69, -1.96, -0.1536), (6.853, -1.716, -0.2425), (6.807, -1.678, 2.82), (6.6, -1.886, 2.731), (6.409, -2.076, 2.587), (6.242, -2.244, 2.393), (6.104, -2.381, 2.156), (6.002, -2.483, 1.886), (5.939, -2.546, 1.593), (5.918, -2.567, 1.289), (5.939, -2.546, 0.9841), (6.002, -2.483, 0.6913), (6.104, -2.381, 0.4214), (6.242, -2.244, 0.1848), (6.409, -2.076, -0.009355), (6.6, -1.886, -0.1536), (6.807, -1.678, -0.2425), (6.769, -1.632, 2.82), (6.525, -1.795, 2.731), (6.301, -1.945, 2.587), (6.104, -2.076, 2.393), (5.943, -2.184, 2.156), (5.823, -2.264, 1.886), (5.749, -2.314, 1.593), (5.724, -2.33, 1.289), (5.749, -2.314, 0.9841), (5.823, -2.264, 0.6913), (5.943, -2.184, 0.4214), (6.104, -2.076, 0.1848), (6.301, -1.945, -0.009355), (6.525, -1.795, -0.1536), (6.769, -1.632, -0.2425), (7.022, -1.463, 2.85), (6.741, -1.58, 2.82), (6.47, -1.692, 2.731), (6.221, -1.795, 2.587), (6.002, -1.886, 2.393), (5.823, -1.96, 2.156), (5.69, -2.015, 1.886), (5.608, -2.049, 1.593), (5.58, -2.061, 1.289), (5.608, -2.049, 0.9841), (5.69, -2.015, 0.6913), (5.823, -1.96, 0.4214), (6.002, -1.886, 0.1848), (6.221, -1.795, -0.009355), (6.47, -1.692, -0.1536), (6.741, -1.58, -0.2425), (6.723, -1.523, 2.82), (6.436, -1.58, 2.731), (6.171, -1.632, 2.587), (5.939, -1.678, 2.393), (5.749, -1.716, 2.156), (5.608, -1.744, 1.886), (5.52, -1.762, 1.593), (5.491, -1.768, 1.289), (5.52, -1.762, 0.9841), (5.608, -1.744, 0.6913), (5.749, -1.716, 0.4214), (5.939, -1.678, 0.1848), (6.171, -1.632, -0.009355), (6.436, -1.58, -0.1536), (6.723, -1.523, -0.2425), (13.02, -6.991, -0.863), (13.81, -7.566, -0.2583), (12.72, -7.921, -0.2583), (12.04, -6.991, -0.2582), (12.72, -6.06, -0.2583), (13.81, -6.416, -0.2583), (13.33, -7.921, 0.7202), (12.23, -7.566, 0.7202), (12.23, -6.416, 0.7202), (13.33, -6.06, 0.7202), (14.0, -6.991, 0.7202), (13.02, -6.991, 1.325), (12.85, -7.538, -0.6996), (13.49, -7.329, -0.6996), (13.31, -7.876, -0.3442), (13.95, -6.991, -0.3441), (13.49, -6.653, -0.6996), (12.45, -6.991, -0.6996), (12.27, -7.538, -0.3441), (12.85, -6.444, -0.6996), (12.27, -6.444, -0.3441), (13.31, -6.106, -0.3442), (14.06, -7.329, 0.231), (14.06, -6.653, 0.231), (13.02, -8.085, 0.231), (13.67, -7.876, 0.231), (11.98, -7.329, 0.231), (12.38, -7.876, 0.231), (12.38, -6.106, 0.231), (11.98, -6.653, 0.231), (13.67, -6.106, 0.231), (13.02, -5.897, 0.231), (13.78, -7.538, 0.8061), (12.74, -7.876, 0.8061), (12.09, -6.991, 0.8061), (12.74, -6.106, 0.8061), (13.78, -6.444, 0.8061), (13.2, -7.538, 1.162), (13.6, -6.991, 1.162), (12.56, -7.329, 1.162), (12.56, -6.653, 1.162), (13.2, -6.444, 1.162)], [], [(0, 12, 13, 1), (1, 13, 14, 2), (2, 14, 15, 3), (3, 15, 16, 4), (4, 16, 17, 5), (5, 17, 18, 6), (6, 18, 19, 7), (7, 19, 20, 8), (8, 20, 21, 9), (9, 21, 22, 10), (10, 22, 23, 11), (0, 11, 23, 12), (12, 24, 25, 13), (13, 25, 26, 14), (14, 26, 27, 15), (15, 27, 28, 16), (16, 28, 29, 17), (17, 29, 30, 18), (18, 30, 31, 19), (19, 31, 32, 20), (20, 32, 33, 21), (21, 33, 34, 22), (22, 34, 35, 23), (23, 35, 24, 12), (24, 36, 37, 25), (25, 37, 38, 26), (26, 38, 39, 27), (27, 39, 40, 28), (28, 40, 41, 29), (29, 41, 42, 30), (30, 42, 43, 31), (31, 43, 44, 32), (32, 44, 45, 33), (33, 45, 46, 34), (34, 46, 47, 35), (35, 47, 36, 24), (36, 48, 49, 37), (37, 49, 50, 38), (38, 50, 51, 39), (39, 51, 52, 40), (40, 52, 53, 41), (41, 53, 54, 42), (42, 54, 55, 43), (43, 55, 56, 44), (44, 56, 57, 45), (45, 57, 58, 46), (46, 58, 59, 47), (47, 59, 48, 36), (48, 60, 61, 49), (49, 61, 62, 50), (50, 62, 63, 51), (51, 63, 64, 52), (52, 64, 65, 53), (53, 65, 66, 54), (54, 66, 67, 55), (55, 67, 68, 56), (56, 68, 69, 57), (57, 69, 70, 58), (58, 70, 71, 59), (59, 71, 60, 48), (60, 72, 73, 61), (61, 73, 74, 62), (62, 74, 75, 63), (63, 75, 76, 64), (64, 76, 77, 65), (65, 77, 78, 66), (66, 78, 79, 67), (67, 79, 80, 68), (68, 80, 81, 69), (69, 81, 82, 70), (70, 82, 83, 71), (71, 83, 72, 60), (72, 84, 85, 73), (73, 85, 86, 74), (74, 86, 87, 75), (75, 87, 88, 76), (76, 88, 89, 77), (77, 89, 90, 78), (78, 90, 91, 79), (79, 91, 92, 80), (80, 92, 93, 81), (81, 93, 94, 82), (82, 94, 95, 83), (83, 95, 84, 72), (84, 96, 97, 85), (85, 97, 98, 86), (86, 98, 99, 87), (87, 99, 100, 88), (88, 100, 101, 89), (89, 101, 102, 90), (90, 102, 103, 91), (91, 103, 104, 92), (92, 104, 105, 93), (93, 105, 106, 94), (94, 106, 107, 95), (95, 107, 96, 84), (96, 108, 109, 97), (97, 109, 110, 98), (98, 110, 111, 99), (99, 111, 112, 100), (100, 112, 113, 101), (101, 113, 114, 102), (102, 114, 115, 103), (103, 115, 116, 104), (104, 116, 117, 105), (105, 117, 118, 106), (106, 118, 119, 107), (107, 119, 108, 96), (108, 120, 121, 109), (109, 121, 122, 110), (110, 122, 123, 111), (111, 123, 124, 112), (112, 124, 125, 113), (113, 125, 126, 114), (114, 126, 127, 115), (115, 127, 128, 116), (116, 128, 129, 117), (117, 129, 130, 118), (118, 130, 131, 119), (119, 131, 120, 108), (120, 132, 133, 121), (121, 133, 134, 122), (122, 134, 135, 123), (123, 135, 136, 124), (124, 136, 137, 125), (125, 137, 138, 126), (126, 138, 139, 127), (127, 139, 140, 128), (128, 140, 141, 129), (129, 141, 142, 130), (130, 142, 143, 131), (131, 143, 132, 120), (132, 144, 145, 133), (133, 145, 146, 134), (134, 146, 147, 135), (135, 147, 148, 136), (136, 148, 149, 137), (137, 149, 150, 138), (138, 150, 151, 139), (139, 151, 152, 140), (140, 152, 153, 141), (141, 153, 154, 142), (142, 154, 155, 143), (143, 155, 144, 132), (144, 156, 157, 145), (145, 157, 158, 146), (146, 158, 159, 147), (147, 159, 160, 148), (148, 160, 161, 149), (149, 161, 162, 150), (150, 162, 163, 151), (151, 163, 164, 152), (152, 164, 165, 153), (153, 165, 166, 154), (154, 166, 167, 155), (155, 167, 156, 144), (156, 168, 169, 157), (157, 169, 170, 158), (158, 170, 171, 159), (159, 171, 172, 160), (160, 172, 173, 161), (161, 173, 174, 162), (162, 174, 175, 163), (163, 175, 176, 164), (164, 176, 177, 165), (165, 177, 178, 166), (166, 178, 179, 167), (167, 179, 168, 156), (168, 180, 181, 169), (169, 181, 182, 170), (170, 182, 183, 171), (171, 183, 184, 172), (172, 184, 185, 173), (173, 185, 186, 174), (174, 186, 187, 175), (175, 187, 188, 176), (176, 188, 189, 177), (177, 189, 190, 178), (178, 190, 191, 179), (179, 191, 180, 168), (180, 192, 193, 181), (181, 193, 194, 182), (182, 194, 195, 183), (183, 195, 196, 184), (184, 196, 197, 185), (185, 197, 198, 186), (186, 198, 199, 187), (187, 199, 200, 188), (188, 200, 201, 189), (189, 201, 202, 190), (190, 202, 203, 191), (191, 203, 192, 180), (192, 204, 205, 193), (193, 205, 206, 194), (194, 206, 207, 195), (195, 207, 208, 196), (196, 208, 209, 197), (197, 209, 210, 198), (198, 210, 211, 199), (199, 211, 212, 200), (200, 212, 213, 201), (201, 213, 214, 202), (202, 214, 215, 203), (203, 215, 204, 192), (204, 216, 217, 205), (205, 217, 218, 206), (206, 218, 219, 207), (207, 219, 220, 208), (208, 220, 221, 209), (209, 221, 222, 210), (210, 222, 223, 211), (211, 223, 224, 212), (212, 224, 225, 213), (213, 225, 226, 214), (214, 226, 227, 215), (215, 227, 216, 204), (216, 228, 229, 217), (217, 229, 230, 218), (218, 230, 231, 219), (219, 231, 232, 220), (220, 232, 233, 221), (221, 233, 234, 222), (222, 234, 235, 223), (223, 235, 236, 224), (224, 236, 237, 225), (225, 237, 238, 226), (226, 238, 239, 227), (227, 239, 228, 216), (228, 240, 241, 229), (229, 241, 242, 230), (230, 242, 243, 231), (231, 243, 244, 232), (232, 244, 245, 233), (233, 245, 246, 234), (234, 246, 247, 235), (235, 247, 248, 236), (236, 248, 249, 237), (237, 249, 250, 238), (238, 250, 251, 239), (239, 251, 240, 228), (240, 252, 253, 241), (241, 253, 254, 242), (242, 254, 255, 243), (243, 255, 256, 244), (244, 256, 257, 245), (245, 257, 258, 246), (246, 258, 259, 247), (247, 259, 260, 248), (248, 260, 261, 249), (249, 261, 262, 250), (250, 262, 263, 251), (251, 263, 252, 240), (252, 264, 265, 253), (253, 265, 266, 254), (254, 266, 267, 255), (255, 267, 268, 256), (256, 268, 269, 257), (257, 269, 270, 258), (258, 270, 271, 259), (259, 271, 272, 260), (260, 272, 273, 261), (261, 273, 274, 262), (262, 274, 275, 263), (263, 275, 264, 252), (264, 276, 277, 265), (265, 277, 278, 266), (266, 278, 279, 267), (267, 279, 280, 268), (268, 280, 281, 269), (269, 281, 282, 270), (270, 282, 283, 271), (271, 283, 284, 272), (272, 284, 285, 273), (273, 285, 286, 274), (274, 286, 287, 275), (275, 287, 276, 264), (276, 288, 289, 277), (277, 289, 290, 278), (278, 290, 291, 279), (279, 291, 292, 280), (280, 292, 293, 281), (281, 293, 294, 282), (282, 294, 295, 283), (283, 295, 296, 284), (284, 296, 297, 285), (285, 297, 298, 286), (286, 298, 299, 287), (287, 299, 288, 276), (288, 300, 301, 289), (289, 301, 302, 290), (290, 302, 303, 291), (291, 303, 304, 292), (292, 304, 305, 293), (293, 305, 306, 294), (294, 306, 307, 295), (295, 307, 308, 296), (296, 308, 309, 297), (297, 309, 310, 298), (298, 310, 311, 299), (299, 311, 300, 288), (300, 312, 313, 301), (301, 313, 314, 302), (302, 314, 315, 303), (303, 315, 316, 304), (304, 316, 317, 305), (305, 317, 318, 306), (306, 318, 319, 307), (307, 319, 320, 308), (308, 320, 321, 309), (309, 321, 322, 310), (310, 322, 323, 311), (311, 323, 312, 300), (312, 324, 325, 313), (313, 325, 326, 314), (314, 326, 327, 315), (315, 327, 328, 316), (316, 328, 329, 317), (317, 329, 330, 318), (318, 330, 331, 319), (319, 331, 332, 320), (320, 332, 333, 321), (321, 333, 334, 322), (322, 334, 335, 323), (323, 335, 324, 312), (324, 336, 337, 325), (325, 337, 338, 326), (326, 338, 339, 327), (327, 339, 340, 328), (328, 340, 341, 329), (329, 341, 342, 330), (330, 342, 343, 331), (331, 343, 344, 332), (332, 344, 345, 333), (333, 345, 346, 334), (334, 346, 347, 335), (335, 347, 336, 324), (336, 348, 349, 337), (337, 349, 350, 338), (338, 350, 351, 339), (339, 351, 352, 340), (340, 352, 353, 341), (341, 353, 354, 342), (342, 354, 355, 343), (343, 355, 356, 344), (344, 356, 357, 345), (345, 357, 358, 346), (346, 358, 359, 347), (347, 359, 348, 336), (348, 360, 361, 349), (349, 361, 362, 350), (350, 362, 363, 351), (351, 363, 364, 352), (352, 364, 365, 353), (353, 365, 366, 354), (354, 366, 367, 355), (355, 367, 368, 356), (356, 368, 369, 357), (357, 369, 370, 358), (358, 370, 371, 359), (359, 371, 360, 348), (360, 372, 373, 361), (361, 373, 374, 362), (362, 374, 375, 363), (363, 375, 376, 364), (364, 376, 377, 365), (365, 377, 378, 366), (366, 378, 379, 367), (367, 379, 380, 368), (368, 380, 381, 369), (369, 381, 382, 370), (370, 382, 383, 371), (371, 383, 372, 360), (372, 384, 385, 373), (373, 385, 386, 374), (374, 386, 387, 375), (375, 387, 388, 376), (376, 388, 389, 377), (377, 389, 390, 378), (378, 390, 391, 379), (379, 391, 392, 380), (380, 392, 393, 381), (381, 393, 394, 382), (382, 394, 395, 383), (383, 395, 384, 372), (384, 396, 397, 385), (385, 397, 398, 386), (386, 398, 399, 387), (387, 399, 400, 388), (388, 400, 401, 389), (389, 401, 402, 390), (390, 402, 403, 391), (391, 403, 404, 392), (392, 404, 405, 393), (393, 405, 406, 394), (394, 406, 407, 395), (395, 407, 396, 384), (396, 408, 409, 397), (397, 409, 410, 398), (398, 410, 411, 399), (399, 411, 412, 400), (400, 412, 413, 401), (401, 413, 414, 402), (402, 414, 415, 403), (403, 415, 416, 404), (404, 416, 417, 405), (405, 417, 418, 406), (406, 418, 419, 407), (407, 419, 408, 396), (408, 420, 421, 409), (409, 421, 422, 410), (410, 422, 423, 411), (411, 423, 424, 412), (412, 424, 425, 413), (413, 425, 426, 414), (414, 426, 427, 415), (415, 427, 428, 416), (416, 428, 429, 417), (417, 429, 430, 418), (418, 430, 431, 419), (419, 431, 420, 408), (420, 432, 433, 421), (421, 433, 434, 422), (422, 434, 435, 423), (423, 435, 436, 424), (424, 436, 437, 425), (425, 437, 438, 426), (426, 438, 439, 427), (427, 439, 440, 428), (428, 440, 441, 429), (429, 441, 442, 430), (430, 442, 443, 431), (431, 443, 432, 420), (432, 444, 445, 433), (433, 445, 446, 434), (434, 446, 447, 435), (435, 447, 448, 436), (436, 448, 449, 437), (437, 449, 450, 438), (438, 450, 451, 439), (439, 451, 452, 440), (440, 452, 453, 441), (441, 453, 454, 442), (442, 454, 455, 443), (443, 455, 444, 432), (444, 456, 457, 445), (445, 457, 458, 446), (446, 458, 459, 447), (447, 459, 460, 448), (448, 460, 461, 449), (449, 461, 462, 450), (450, 462, 463, 451), (451, 463, 464, 452), (452, 464, 465, 453), (453, 465, 466, 454), (454, 466, 467, 455), (455, 467, 456, 444), (456, 468, 469, 457), (457, 469, 470, 458), (458, 470, 471, 459), (459, 471, 472, 460), (460, 472, 473, 461), (461, 473, 474, 462), (462, 474, 475, 463), (463, 475, 476, 464), (464, 476, 477, 465), (465, 477, 478, 466), (466, 478, 479, 467), (467, 479, 468, 456), (468, 480, 481, 469), (469, 481, 482, 470), (470, 482, 483, 471), (471, 483, 484, 472), (472, 484, 485, 473), (473, 485, 486, 474), (474, 486, 487, 475), (475, 487, 488, 476), (476, 488, 489, 477), (477, 489, 490, 478), (478, 490, 491, 479), (479, 491, 480, 468), (480, 492, 493, 481), (481, 493, 494, 482), (482, 494, 495, 483), (483, 495, 496, 484), (484, 496, 497, 485), (485, 497, 498, 486), (486, 498, 499, 487), (487, 499, 500, 488), (488, 500, 501, 489), (489, 501, 502, 490), (490, 502, 503, 491), (491, 503, 492, 480), (492, 504, 505, 493), (493, 505, 506, 494), (494, 506, 507, 495), (495, 507, 508, 496), (496, 508, 509, 497), (497, 509, 510, 498), (498, 510, 511, 499), (499, 511, 512, 500), (500, 512, 513, 501), (501, 513, 514, 502), (502, 514, 515, 503), (503, 515, 504, 492), (504, 516, 517, 505), (505, 517, 518, 506), (506, 518, 519, 507), (507, 519, 520, 508), (508, 520, 521, 509), (509, 521, 522, 510), (510, 522, 523, 511), (511, 523, 524, 512), (512, 524, 525, 513), (513, 525, 526, 514), (514, 526, 527, 515), (515, 527, 516, 504), (516, 528, 529, 517), (517, 529, 530, 518), (518, 530, 531, 519), (519, 531, 532, 520), (520, 532, 533, 521), (521, 533, 534, 522), (522, 534, 535, 523), (523, 535, 536, 524), (524, 536, 537, 525), (525, 537, 538, 526), (526, 538, 539, 527), (527, 539, 528, 516), (528, 540, 541, 529), (529, 541, 542, 530), (530, 542, 543, 531), (531, 543, 544, 532), (532, 544, 545, 533), (533, 545, 546, 534), (534, 546, 547, 535), (535, 547, 548, 536), (536, 548, 549, 537), (537, 549, 550, 538), (538, 550, 551, 539), (539, 551, 540, 528), (540, 552, 553, 541), (541, 553, 554, 542), (542, 554, 555, 543), (543, 555, 556, 544), (544, 556, 557, 545), (545, 557, 558, 546), (546, 558, 559, 547), (547, 559, 560, 548), (548, 560, 561, 549), (549, 561, 562, 550), (550, 562, 563, 551), (551, 563, 552, 540), (552, 564, 565, 553), (553, 565, 566, 554), (554, 566, 567, 555), (555, 567, 568, 556), (556, 568, 569, 557), (557, 569, 570, 558), (558, 570, 571, 559), (559, 571, 572, 560), (560, 572, 573, 561), (561, 573, 574, 562), (562, 574, 575, 563), (563, 575, 564, 552), (564, 0, 1, 565), (565, 1, 2, 566), (566, 2, 3, 567), (567, 3, 4, 568), (568, 4, 5, 569), (569, 5, 6, 570), (570, 6, 7, 571), (571, 7, 8, 572), (572, 8, 9, 573), (573, 9, 10, 574), (574, 10, 11, 575), (575, 11, 0, 564), (576, 577, 579, 578), (578, 579, 581, 580), (580, 581, 583, 582), (582, 583, 585, 584), (584, 585, 587, 586), (586, 587, 589, 588), (588, 589, 591, 590), (590, 591, 593, 592), (592, 593, 595, 594), (594, 595, 597, 596), (596, 597, 599, 598), (598, 599, 601, 600), (600, 601, 603, 602), (602, 603, 605, 604), (604, 605, 607, 606), (606, 607, 609, 608), (608, 609, 611, 610), (610, 611, 613, 612), (612, 613, 615, 614), (614, 615, 617, 616), (616, 617, 619, 618), (618, 619, 621, 620), (620, 621, 623, 622), (622, 623, 625, 624), (624, 625, 627, 626), (626, 627, 629, 628), (628, 629, 631, 630), (630, 631, 633, 632), (632, 633, 635, 634), (634, 635, 637, 636), (579, 577, 639, 637, 635, 633, 631, 629, 627, 625, 623, 621, 619, 617, 615, 613, 611, 609, 607, 605, 603, 601, 599, 597, 595, 593, 591, 589, 587, 585, 583, 581), (638, 639, 577, 576), (636, 637, 639, 638), (576, 578, 580, 582, 584, 586, 588, 590, 592, 594, 596, 598, 600, 602, 604, 606, 608, 610, 612, 614, 616, 618, 620, 622, 624, 626, 628, 630, 632, 634, 636, 638), (686, 640, 642, 684), (643, 641, 687, 685), (684, 642, 644, 682), (645, 643, 685, 683), (642, 648, 646, 644), (647, 649, 643, 645), (640, 650, 648, 642), (649, 651, 641, 643), (650, 652, 654, 648), (655, 653, 651, 649), (648, 654, 656, 646), (657, 655, 649, 647), (654, 660, 658, 656), (659, 661, 655, 657), (652, 662, 660, 654), (661, 663, 653, 655), (662, 664, 666, 660), (667, 665, 663, 661), (660, 666, 668, 658), (669, 667, 661, 659), (666, 672, 670, 668), (671, 673, 667, 669), (664, 674, 672, 666), (673, 675, 665, 667), (674, 676, 678, 672), (679, 677, 675, 673), (672, 678, 680, 670), (681, 679, 673, 671), (678, 684, 682, 680), (683, 685, 679, 681), (676, 686, 684, 678), (685, 687, 677, 679), (686, 676, 690, 688), (691, 677, 687, 689), (676, 674, 692, 690), (693, 675, 677, 691), (674, 664, 694, 692), (695, 665, 675, 693), (664, 662, 696, 694), (697, 663, 665, 695), (662, 652, 698, 696), (699, 653, 663, 697), (652, 650, 702, 698), (703, 651, 653, 699), (650, 640, 704, 702), (705, 641, 651, 703), (640, 686, 688, 704), (689, 687, 641, 705), (700, 704, 688), (689, 705, 701), (702, 704, 700), (701, 705, 703), (700, 698, 702), (703, 699, 701), (700, 696, 698), (699, 697, 701), (700, 694, 696), (697, 695, 701), (700, 692, 694), (695, 693, 701), (700, 690, 692), (693, 691, 701), (700, 688, 690), (691, 689, 701), (728, 813, 815, 730), (815, 814, 729, 730), (726, 811, 813, 728), (814, 812, 727, 729), (724, 809, 811, 726), (812, 810, 725, 727), (722, 807, 809, 724), (810, 808, 723, 725), (720, 805, 807, 722), (808, 806, 721, 723), (718, 731, 785, 803), (786, 732, 719, 804), (731, 733, 787, 785), (788, 734, 732, 786), (733, 735, 789, 787), (790, 736, 734, 788), (735, 737, 791, 789), (792, 738, 736, 790), (737, 739, 793, 791), (794, 740, 738, 792), (739, 741, 795, 793), (796, 742, 740, 794), (741, 743, 797, 795), (798, 744, 742, 796), (743, 745, 799, 797), (800, 746, 744, 798), (745, 747, 801, 799), (802, 748, 746, 800), (747, 706, 707, 801), (707, 706, 748, 802), (749, 767, 799, 801), (800, 768, 750, 802), (767, 818, 797, 799), (798, 819, 768, 800), (765, 795, 797, 818), (798, 796, 766, 819), (763, 793, 795, 765), (796, 794, 764, 766), (761, 791, 793, 763), (794, 792, 762, 764), (759, 789, 791, 761), (792, 790, 760, 762), (757, 787, 789, 759), (790, 788, 758, 760), (755, 785, 787, 757), (788, 786, 756, 758), (753, 803, 785, 755), (786, 804, 754, 756), (753, 820, 816, 803), (816, 821, 754, 804), (749, 801, 707, 751), (707, 802, 750, 752), (751, 707, 817, 822), (817, 707, 752, 823), (816, 820, 822, 817), (823, 821, 816, 817), (774, 776, 815, 813), (815, 776, 775, 814), (772, 774, 813, 811), (814, 775, 773, 812), (770, 772, 811, 809), (812, 773, 771, 810), (805, 826, 824, 807), (825, 827, 806, 808), (770, 809, 807, 824), (808, 810, 771, 825), (783, 829, 828, 826), (828, 829, 784, 827), (824, 826, 828, 708), (828, 827, 825, 708), (769, 770, 824, 708), (825, 771, 769, 708), (781, 832, 830, 783), (831, 833, 782, 784), (779, 834, 832, 781), (833, 835, 780, 782), (778, 836, 834, 779), (835, 837, 778, 780), (777, 710, 836, 778), (837, 710, 777, 778), (829, 783, 830, 709), (831, 784, 829, 709), (709, 830, 845, 847), (846, 831, 709, 847), (710, 838, 839, 836), (840, 838, 710, 837), (836, 839, 841, 834), (842, 840, 837, 835), (834, 841, 843, 832), (844, 842, 835, 833), (832, 843, 845, 830), (846, 844, 833, 831), (838, 843, 841, 839), (842, 844, 838, 840), (838, 847, 845, 843), (846, 847, 838, 844), (778, 779, 803, 816), (804, 780, 778, 816), (779, 781, 850, 803), (851, 782, 780, 804), (781, 783, 852, 850), (853, 784, 782, 851), (783, 826, 805, 852), (806, 827, 784, 853), (720, 848, 852, 805), (853, 849, 721, 806), (848, 854, 850, 852), (851, 855, 849, 853), (718, 803, 850, 854), (851, 804, 719, 855), (770, 769, 711, 861), (711, 769, 771, 862), (772, 770, 861, 859), (862, 771, 773, 860), (774, 772, 859, 857), (860, 773, 775, 858), (776, 774, 857, 856), (858, 775, 776, 856), (856, 857, 868, 870), (869, 858, 856, 870), (857, 859, 866, 868), (867, 860, 858, 869), (859, 861, 864, 866), (865, 862, 860, 867), (861, 711, 863, 864), (863, 711, 862, 865), (863, 870, 868, 864), (869, 870, 863, 865), (864, 868, 866), (867, 869, 865), (822, 820, 873, 871), (874, 821, 823, 872), (751, 822, 871, 893), (872, 823, 752, 894), (749, 751, 893, 895), (894, 752, 750, 896), (820, 753, 891, 873), (892, 754, 821, 874), (753, 755, 889, 891), (890, 756, 754, 892), (755, 757, 887, 889), (888, 758, 756, 890), (757, 759, 885, 887), (886, 760, 758, 888), (759, 761, 883, 885), (884, 762, 760, 886), (761, 763, 881, 883), (882, 764, 762, 884), (763, 765, 879, 881), (880, 766, 764, 882), (765, 818, 875, 879), (876, 819, 766, 880), (818, 767, 877, 875), (878, 768, 819, 876), (767, 749, 895, 877), (896, 750, 768, 878), (877, 895, 897, 915), (898, 896, 878, 916), (875, 877, 915, 917), (916, 878, 876, 918), (879, 875, 917, 913), (918, 876, 880, 914), (881, 879, 913, 911), (914, 880, 882, 912), (883, 881, 911, 909), (912, 882, 884, 910), (885, 883, 909, 907), (910, 884, 886, 908), (887, 885, 907, 905), (908, 886, 888, 906), (889, 887, 905, 903), (906, 888, 890, 904), (891, 889, 903, 901), (904, 890, 892, 902), (873, 891, 901, 919), (902, 892, 874, 920), (895, 893, 899, 897), (900, 894, 896, 898), (893, 871, 921, 899), (922, 872, 894, 900), (871, 873, 919, 921), (920, 874, 872, 922), (706, 747, 923, 712), (924, 748, 706, 712), (747, 745, 925, 923), (926, 746, 748, 924), (745, 743, 927, 925), (928, 744, 746, 926), (743, 741, 929, 927), (930, 742, 744, 928), (741, 739, 931, 929), (932, 740, 742, 930), (739, 737, 933, 931), (934, 738, 740, 932), (737, 735, 935, 933), (936, 736, 738, 934), (735, 733, 937, 935), (938, 734, 736, 936), (733, 731, 939, 937), (940, 732, 734, 938), (947, 948, 967, 977), (968, 948, 947, 978), (946, 947, 977, 975), (978, 947, 946, 976), (945, 946, 975, 979), (976, 946, 945, 980), (728, 730, 945, 979), (945, 730, 729, 980), (726, 728, 979, 973), (980, 729, 727, 974), (724, 726, 973, 969), (974, 727, 725, 970), (722, 724, 969, 971), (970, 725, 723, 972), (969, 975, 977, 971), (978, 976, 970, 972), (969, 973, 979, 975), (980, 974, 970, 976), (965, 971, 977, 967), (978, 972, 966, 968), (720, 722, 971, 965), (972, 723, 721, 966), (848, 981, 983, 854), (984, 982, 849, 855), (720, 965, 981, 848), (982, 966, 721, 849), (718, 854, 983, 985), (984, 855, 719, 986), (718, 985, 939, 731), (940, 986, 719, 732), (716, 963, 991, 943), (992, 964, 716, 943), (943, 991, 989, 717), (990, 992, 943, 717), (717, 989, 987, 944), (988, 990, 717, 944), (944, 987, 967, 948), (968, 988, 944, 948), (965, 967, 987, 981), (988, 968, 966, 982), (935, 937, 957, 949), (958, 938, 936, 950), (715, 955, 963, 716), (964, 956, 715, 716), (941, 997, 995, 942), (996, 998, 941, 942), (942, 995, 993, 714), (994, 996, 942, 714), (714, 993, 955, 715), (956, 994, 714, 715), (931, 933, 1001, 1003), (1002, 934, 932, 1004), (1003, 1001, 1007, 1005), (1008, 1002, 1004, 1006), (1005, 1007, 1009, 1011), (1010, 1008, 1006, 1012), (1011, 1009, 1015, 1013), (1016, 1010, 1012, 1014), (953, 1017, 1013, 1015), (1014, 1018, 954, 1016), (955, 993, 1013, 1017), (1014, 994, 956, 1018), (993, 995, 1011, 1013), (1012, 996, 994, 1014), (995, 997, 1005, 1011), (1006, 998, 996, 1012), (997, 999, 1003, 1005), (1004, 1000, 998, 1006), (929, 931, 1003, 999), (1004, 932, 930, 1000), (713, 999, 997, 941), (998, 1000, 713, 941), (923, 925, 927, 929), (928, 926, 924, 930), (923, 929, 999, 713), (1000, 930, 924, 713), (712, 923, 713), (713, 924, 712), (933, 935, 949, 1001), (950, 936, 934, 1002), (949, 951, 1007, 1001), (1008, 952, 950, 1002), (951, 1021, 1009, 1007), (1010, 1022, 952, 1008), (953, 1015, 1009, 1021), (1010, 1016, 954, 1022), (987, 989, 1025, 1023), (1026, 990, 988, 1024), (957, 1023, 1025, 959), (1026, 1024, 958, 960), (937, 939, 1023, 957), (1024, 940, 938, 958), (939, 983, 981, 1023), (982, 984, 940, 1024), (981, 987, 1023), (1024, 988, 982), (939, 985, 983), (984, 986, 940), (953, 961, 1019, 1017), (1020, 962, 954, 1018), (955, 1017, 1019, 963), (1020, 1018, 956, 964), (959, 1025, 1019, 961), (1020, 1026, 960, 962), (989, 991, 1019, 1025), (1020, 992, 990, 1026), (963, 1019, 991), (992, 1020, 964), (1039, 1027, 1053, 1041), (1054, 1028, 1040, 1042), (1039, 1041, 1043, 1037), (1044, 1042, 1040, 1038), (1037, 1043, 1045, 1035), (1046, 1044, 1038, 1036), (1035, 1045, 1047, 1033), (1048, 1046, 1036, 1034), (1033, 1047, 1049, 1031), (1050, 1048, 1034, 1032), (1031, 1049, 1051, 1029), (1052, 1050, 1032, 1030), (1049, 1059, 1057, 1051), (1058, 1060, 1050, 1052), (1047, 1061, 1059, 1049), (1060, 1062, 1048, 1050), (1045, 1063, 1061, 1047), (1062, 1064, 1046, 1048), (1043, 1065, 1063, 1045), (1064, 1066, 1044, 1046), (1041, 1067, 1065, 1043), (1066, 1068, 1042, 1044), (1041, 1053, 1055, 1067), (1056, 1054, 1042, 1068), (957, 959, 1083, 1081), (1084, 960, 958, 1082), (959, 1029, 1051, 1083), (1052, 1030, 960, 1084), (949, 957, 1081, 951), (1082, 958, 950, 952), (1021, 1069, 1053, 1027), (1054, 1070, 1022, 1028), (1051, 1057, 1079, 1083), (1080, 1058, 1052, 1084), (1077, 1085, 1083, 1079), (1084, 1086, 1078, 1080), (1073, 1085, 1077, 1075), (1078, 1086, 1074, 1076), (1071, 1087, 1085, 1073), (1086, 1088, 1072, 1074), (1069, 1087, 1071, 1089), (1072, 1088, 1070, 1090), (1053, 1069, 1089, 1055), (1090, 1070, 1054, 1056), (951, 1087, 1069, 1021), (1070, 1088, 952, 1022), (951, 1081, 1085, 1087), (1086, 1082, 952, 1088), (1081, 1083, 1085), (1086, 1084, 1082), (1055, 1089, 1091, 1115), (1092, 1090, 1056, 1116), (1089, 1071, 1101, 1091), (1102, 1072, 1090, 1092), (1071, 1073, 1099, 1101), (1100, 1074, 1072, 1102), (1073, 1075, 1097, 1099), (1098, 1076, 1074, 1100), (1075, 1077, 1095, 1097), (1096, 1078, 1076, 1098), (1077, 1079, 1093, 1095), (1094, 1080, 1078, 1096), (1079, 1057, 1113, 1093), (1114, 1058, 1080, 1094), (1067, 1055, 1115, 1103), (1116, 1056, 1068, 1104), (1065, 1067, 1103, 1105), (1104, 1068, 1066, 1106), (1063, 1065, 1105, 1107), (1106, 1066, 1064, 1108), (1061, 1063, 1107, 1109), (1108, 1064, 1062, 1110), (1059, 1061, 1109, 1111), (1110, 1062, 1060, 1112), (1057, 1059, 1111, 1113), (1112, 1060, 1058, 1114), (1097, 1095, 1119, 1117), (1120, 1096, 1098, 1118), (1117, 1119, 1121, 1123), (1122, 1120, 1118, 1124), (1123, 1121, 1127, 1125), (1128, 1122, 1124, 1126), (1125, 1127, 1129, 1131), (1130, 1128, 1126, 1132), (1103, 1115, 1125, 1131), (1126, 1116, 1104, 1132), (1091, 1123, 1125, 1115), (1126, 1124, 1092, 1116), (1091, 1101, 1117, 1123), (1118, 1102, 1092, 1124), (1097, 1117, 1101, 1099), (1102, 1118, 1098, 1100), (1093, 1113, 1119, 1095), (1120, 1114, 1094, 1096), (1111, 1121, 1119, 1113), (1120, 1122, 1112, 1114), (1109, 1127, 1121, 1111), (1122, 1128, 1110, 1112), (1107, 1129, 1127, 1109), (1128, 1130, 1108, 1110), (1105, 1131, 1129, 1107), (1130, 1132, 1106, 1108), (1103, 1131, 1105), (1106, 1132, 1104), (1031, 1029, 1143, 1141), (1144, 1030, 1032, 1142), (1033, 1031, 1141, 1139), (1142, 1032, 1034, 1140), (1035, 1033, 1139, 1137), (1140, 1034, 1036, 1138), (1037, 1035, 1137, 1135), (1138, 1036, 1038, 1136), (1039, 1037, 1135, 1133), (1136, 1038, 1040, 1134), (1027, 1039, 1133, 1145), (1134, 1040, 1028, 1146), (1133, 1141, 1143, 1145), (1144, 1142, 1134, 1146), (1133, 1135, 1139, 1141), (1140, 1136, 1134, 1142), (1135, 1137, 1139), (1140, 1138, 1136), (953, 1021, 1027, 1145), (1028, 1022, 954, 1146), (953, 1145, 1143, 961), (1144, 1146, 954, 962), (959, 961, 1143, 1029), (1144, 962, 960, 1030), (1148, 1150, 1149, 1147), (1150, 1154, 1153, 1149), (1154, 1152, 1151, 1153), (1152, 1148, 1147, 1151), (1147, 1149, 1153, 1151), (1152, 1154, 1150, 1148), (1159, 1158, 1173, 1174), (1167, 1166, 1181, 1182), (1160, 1159, 1174, 1175), (1168, 1167, 1182, 1183), (1161, 1160, 1175, 1176), (1169, 1168, 1183, 1184), (1162, 1161, 1176, 1177), (1163, 1162, 1177, 1178), (1156, 1155, 1170, 1171), (1164, 1163, 1178, 1179), (1157, 1156, 1171, 1172), (1165, 1164, 1179, 1180), (1158, 1157, 1172, 1173), (1166, 1165, 1180, 1181), (1180, 1179, 1194, 1195), (1173, 1172, 1187, 1188), (1181, 1180, 1195, 1196), (1174, 1173, 1188, 1189), (1182, 1181, 1196, 1197), (1175, 1174, 1189, 1190), (1183, 1182, 1197, 1198), (1176, 1175, 1190, 1191), (1184, 1183, 1198, 1199), (1177, 1176, 1191, 1192), (1178, 1177, 1192, 1193), (1171, 1170, 1185, 1186), (1179, 1178, 1193, 1194), (1172, 1171, 1186, 1187), (1199, 1198, 1213, 1214), (1192, 1191, 1206, 1207), (1193, 1192, 1207, 1208), (1186, 1185, 1200, 1201), (1194, 1193, 1208, 1209), (1187, 1186, 1201, 1202), (1195, 1194, 1209, 1210), (1188, 1187, 1202, 1203), (1196, 1195, 1210, 1211), (1189, 1188, 1203, 1204), (1197, 1196, 1211, 1212), (1190, 1189, 1204, 1205), (1198, 1197, 1212, 1213), (1191, 1190, 1205, 1206), (1211, 1210, 1225, 1226), (1204, 1203, 1218, 1219), (1212, 1211, 1226, 1227), (1205, 1204, 1219, 1220), (1213, 1212, 1227, 1228), (1206, 1205, 1220, 1221), (1214, 1213, 1228, 1229), (1207, 1206, 1221, 1222), (1208, 1207, 1222, 1223), (1201, 1200, 1215, 1216), (1209, 1208, 1223, 1224), (1202, 1201, 1216, 1217), (1210, 1209, 1224, 1225), (1203, 1202, 1217, 1218), (1223, 1222, 1237, 1238), (1216, 1215, 1230, 1231), (1224, 1223, 1238, 1239), (1217, 1216, 1231, 1232), (1225, 1224, 1239, 1240), (1218, 1217, 1232, 1233), (1226, 1225, 1240, 1241), (1219, 1218, 1233, 1234), (1227, 1226, 1241, 1242), (1220, 1219, 1234, 1235), (1228, 1227, 1242, 1243), (1221, 1220, 1235, 1236), (1229, 1228, 1243, 1244), (1222, 1221, 1236, 1237), (1234, 1233, 1248, 1249), (1242, 1241, 1256, 1257), (1235, 1234, 1249, 1250), (1243, 1242, 1257, 1258), (1236, 1235, 1250, 1251), (1244, 1243, 1258, 1259), (1237, 1236, 1251, 1252), (1238, 1237, 1252, 1253), (1231, 1230, 1245, 1246), (1239, 1238, 1253, 1254), (1232, 1231, 1246, 1247), (1240, 1239, 1254, 1255), (1233, 1232, 1247, 1248), (1241, 1240, 1255, 1256), (1253, 1252, 1267, 1268), (1246, 1245, 1260, 1261), (1254, 1253, 1268, 1269), (1247, 1246, 1261, 1262), (1255, 1254, 1269, 1270), (1248, 1247, 1262, 1263), (1256, 1255, 1270, 1271), (1249, 1248, 1263, 1264), (1257, 1256, 1271, 1272), (1250, 1249, 1264, 1265), (1258, 1257, 1272, 1273), (1251, 1250, 1265, 1266), (1259, 1258, 1273, 1274), (1252, 1251, 1266, 1267), (1272, 1271, 1286, 1287), (1265, 1264, 1279, 1280), (1273, 1272, 1287, 1288), (1266, 1265, 1280, 1281), (1274, 1273, 1288, 1289), (1267, 1266, 1281, 1282), (1268, 1267, 1282, 1283), (1261, 1260, 1275, 1276), (1269, 1268, 1283, 1284), (1262, 1261, 1276, 1277), (1270, 1269, 1284, 1285), (1263, 1262, 1277, 1278), (1271, 1270, 1285, 1286), (1264, 1263, 1278, 1279), (1276, 1275, 1290, 1291), (1284, 1283, 1298, 1299), (1277, 1276, 1291, 1292), (1285, 1284, 1299, 1300), (1278, 1277, 1292, 1293), (1286, 1285, 1300, 1301), (1279, 1278, 1293, 1294), (1287, 1286, 1301, 1302), (1280, 1279, 1294, 1295), (1288, 1287, 1302, 1303), (1281, 1280, 1295, 1296), (1289, 1288, 1303, 1304), (1282, 1281, 1296, 1297), (1283, 1282, 1297, 1298), (1295, 1294, 1309, 1310), (1303, 1302, 1317, 1318), (1296, 1295, 1310, 1311), (1304, 1303, 1318, 1319), (1297, 1296, 1311, 1312), (1298, 1297, 1312, 1313), (1291, 1290, 1305, 1306), (1299, 1298, 1313, 1314), (1292, 1291, 1306, 1307), (1300, 1299, 1314, 1315), (1293, 1292, 1307, 1308), (1301, 1300, 1315, 1316), (1294, 1293, 1308, 1309), (1302, 1301, 1316, 1317), (1314, 1313, 1328, 1329), (1307, 1306, 1321, 1322), (1315, 1314, 1329, 1330), (1308, 1307, 1322, 1323), (1316, 1315, 1330, 1331), (1309, 1308, 1323, 1324), (1317, 1316, 1331, 1332), (1310, 1309, 1324, 1325), (1318, 1317, 1332, 1333), (1311, 1310, 1325, 1326), (1319, 1318, 1333, 1334), (1312, 1311, 1326, 1327), (1313, 1312, 1327, 1328), (1306, 1305, 1320, 1321), (1333, 1332, 1347, 1348), (1326, 1325, 1340, 1341), (1334, 1333, 1348, 1349), (1327, 1326, 1341, 1342), (1328, 1327, 1342, 1343), (1321, 1320, 1335, 1336), (1329, 1328, 1343, 1344), (1322, 1321, 1336, 1337), (1330, 1329, 1344, 1345), (1323, 1322, 1337, 1338), (1331, 1330, 1345, 1346), (1324, 1323, 1338, 1339), (1332, 1331, 1346, 1347), (1325, 1324, 1339, 1340), (1345, 1344, 1359, 1360), (1338, 1337, 1352, 1353), (1346, 1345, 1360, 1361), (1339, 1338, 1353, 1354), (1347, 1346, 1361, 1362), (1340, 1339, 1354, 1355), (1348, 1347, 1362, 1363), (1341, 1340, 1355, 1356), (1349, 1348, 1363, 1364), (1342, 1341, 1356, 1357), (1343, 1342, 1357, 1358), (1336, 1335, 1350, 1351), (1344, 1343, 1358, 1359), (1337, 1336, 1351, 1352), (1364, 1363, 1378, 1379), (1357, 1356, 1371, 1372), (1358, 1357, 1372, 1373), (1351, 1350, 1365, 1366), (1359, 1358, 1373, 1374), (1352, 1351, 1366, 1367), (1360, 1359, 1374, 1375), (1353, 1352, 1367, 1368), (1361, 1360, 1375, 1376), (1354, 1353, 1368, 1369), (1362, 1361, 1376, 1377), (1355, 1354, 1369, 1370), (1363, 1362, 1377, 1378), (1356, 1355, 1370, 1371), (1368, 1367, 1382, 1383), (1376, 1375, 1390, 1391), (1369, 1368, 1383, 1384), (1377, 1376, 1391, 1392), (1370, 1369, 1384, 1385), (1378, 1377, 1392, 1393), (1371, 1370, 1385, 1386), (1379, 1378, 1393, 1394), (1372, 1371, 1386, 1387), (1373, 1372, 1387, 1388), (1366, 1365, 1380, 1381), (1374, 1373, 1388, 1389), (1367, 1366, 1381, 1382), (1375, 1374, 1389, 1390), (1387, 1386, 1401, 1402), (1388, 1387, 1402, 1403), (1381, 1380, 1395, 1396), (1389, 1388, 1403, 1404), (1382, 1381, 1396, 1397), (1390, 1389, 1404, 1405), (1383, 1382, 1397, 1398), (1391, 1390, 1405, 1406), (1384, 1383, 1398, 1399), (1392, 1391, 1406, 1407), (1385, 1384, 1399, 1400), (1393, 1392, 1407, 1408), (1386, 1385, 1400, 1401), (1394, 1393, 1408, 1409), (1406, 1405, 1420, 1421), (1399, 1398, 1413, 1414), (1407, 1406, 1421, 1422), (1400, 1399, 1414, 1415), (1408, 1407, 1422, 1423), (1401, 1400, 1415, 1416), (1409, 1408, 1423, 1424), (1402, 1401, 1416, 1417), (1403, 1402, 1417, 1418), (1396, 1395, 1410, 1411), (1404, 1403, 1418, 1419), (1397, 1396, 1411, 1412), (1405, 1404, 1419, 1420), (1398, 1397, 1412, 1413), (1418, 1417, 1432, 1433), (1411, 1410, 1425, 1426), (1419, 1418, 1433, 1434), (1412, 1411, 1426, 1427), (1420, 1419, 1434, 1435), (1413, 1412, 1427, 1428), (1421, 1420, 1435, 1436), (1414, 1413, 1428, 1429), (1422, 1421, 1436, 1437), (1415, 1414, 1429, 1430), (1423, 1422, 1437, 1438), (1416, 1415, 1430, 1431), (1424, 1423, 1438, 1439), (1417, 1416, 1431, 1432), (1429, 1428, 1443, 1444), (1437, 1436, 1451, 1452), (1430, 1429, 1444, 1445), (1438, 1437, 1452, 1453), (1431, 1430, 1445, 1446), (1439, 1438, 1453, 1454), (1432, 1431, 1446, 1447), (1433, 1432, 1447, 1448), (1426, 1425, 1440, 1441), (1434, 1433, 1448, 1449), (1427, 1426, 1441, 1442), (1435, 1434, 1449, 1450), (1428, 1427, 1442, 1443), (1436, 1435, 1450, 1451), (1448, 1447, 1462, 1463), (1441, 1440, 1455, 1456), (1449, 1448, 1463, 1464), (1442, 1441, 1456, 1457), (1450, 1449, 1464, 1465), (1443, 1442, 1457, 1458), (1451, 1450, 1465, 1466), (1444, 1443, 1458, 1459), (1452, 1451, 1466, 1467), (1445, 1444, 1459, 1460), (1453, 1452, 1467, 1468), (1446, 1445, 1460, 1461), (1454, 1453, 1468, 1469), (1447, 1446, 1461, 1462), (1467, 1466, 1481, 1482), (1460, 1459, 1474, 1475), (1468, 1467, 1482, 1483), (1461, 1460, 1475, 1476), (1469, 1468, 1483, 1484), (1462, 1461, 1476, 1477), (1463, 1462, 1477, 1478), (1456, 1455, 1470, 1471), (1464, 1463, 1478, 1479), (1457, 1456, 1471, 1472), (1465, 1464, 1479, 1480), (1458, 1457, 1472, 1473), (1466, 1465, 1480, 1481), (1459, 1458, 1473, 1474), (1479, 1478, 1494, 1495), (1472, 1471, 1487, 1488), (1480, 1479, 1495, 1496), (1473, 1472, 1488, 1489), (1481, 1480, 1496, 1497), (1474, 1473, 1489, 1490), (1482, 1481, 1497, 1498), (1475, 1474, 1490, 1491), (1483, 1482, 1498, 1499), (1476, 1475, 1491, 1492), (1484, 1483, 1499, 1500), (1477, 1476, 1492, 1493), (1478, 1477, 1493, 1494), (1471, 1470, 1486, 1487), (1499, 1498, 1513, 1514), (1492, 1491, 1506, 1507), (1500, 1499, 1514, 1515), (1493, 1492, 1507, 1508), (1494, 1493, 1508, 1509), (1487, 1486, 1501, 1502), (1495, 1494, 1509, 1510), (1488, 1487, 1502, 1503), (1496, 1495, 1510, 1511), (1489, 1488, 1503, 1504), (1497, 1496, 1511, 1512), (1490, 1489, 1504, 1505), (1498, 1497, 1512, 1513), (1491, 1490, 1505, 1506), (1503, 1502, 1517, 1518), (1511, 1510, 1525, 1526), (1504, 1503, 1518, 1519), (1512, 1511, 1526, 1527), (1505, 1504, 1519, 1520), (1513, 1512, 1527, 1528), (1506, 1505, 1520, 1521), (1514, 1513, 1528, 1529), (1507, 1506, 1521, 1522), (1515, 1514, 1529, 1530), (1508, 1507, 1522, 1523), (1509, 1508, 1523, 1524), (1502, 1501, 1516, 1517), (1510, 1509, 1524, 1525), (1522, 1521, 1536, 1537), (1530, 1529, 1544, 1545), (1523, 1522, 1537, 1538), (1524, 1523, 1538, 1539), (1517, 1516, 1531, 1532), (1525, 1524, 1539, 1540), (1518, 1517, 1532, 1533), (1526, 1525, 1540, 1541), (1519, 1518, 1533, 1534), (1527, 1526, 1541, 1542), (1520, 1519, 1534, 1535), (1528, 1527, 1542, 1543), (1521, 1520, 1535, 1536), (1529, 1528, 1543, 1544), (1541, 1540, 1555, 1556), (1534, 1533, 1548, 1549), (1542, 1541, 1556, 1557), (1535, 1534, 1549, 1550), (1543, 1542, 1557, 1558), (1536, 1535, 1550, 1551), (1544, 1543, 1558, 1559), (1537, 1536, 1551, 1552), (1545, 1544, 1559, 1560), (1538, 1537, 1552, 1553), (1539, 1538, 1553, 1554), (1532, 1531, 1546, 1547), (1540, 1539, 1554, 1555), (1533, 1532, 1547, 1548), (1560, 1559, 1574, 1575), (1553, 1552, 1567, 1568), (1554, 1553, 1568, 1569), (1547, 1546, 1561, 1562), (1555, 1554, 1569, 1570), (1548, 1547, 1562, 1563), (1556, 1555, 1570, 1571), (1549, 1548, 1563, 1564), (1557, 1556, 1571, 1572), (1550, 1549, 1564, 1565), (1558, 1557, 1572, 1573), (1551, 1550, 1565, 1566), (1559, 1558, 1573, 1574), (1552, 1551, 1566, 1567), (1564, 1563, 1578, 1579), (1572, 1571, 1586, 1587), (1565, 1564, 1579, 1580), (1573, 1572, 1587, 1588), (1566, 1565, 1580, 1581), (1574, 1573, 1588, 1589), (1567, 1566, 1581, 1582), (1575, 1574, 1589, 1590), (1568, 1567, 1582, 1583), (1569, 1568, 1583, 1584), (1562, 1561, 1576, 1577), (1570, 1569, 1584, 1585), (1563, 1562, 1577, 1578), (1571, 1570, 1585, 1586), (1583, 1582, 1597, 1598), (1584, 1583, 1598, 1599), (1577, 1576, 1591, 1592), (1585, 1584, 1599, 1600), (1578, 1577, 1592, 1593), (1586, 1585, 1600, 1601), (1579, 1578, 1593, 1594), (1587, 1586, 1601, 1602), (1580, 1579, 1594, 1595), (1588, 1587, 1602, 1603), (1581, 1580, 1595, 1596), (1589, 1588, 1603, 1604), (1582, 1581, 1596, 1597), (1590, 1589, 1604, 1605), (1602, 1601, 1617, 1618), (1595, 1594, 1610, 1611), (1603, 1602, 1618, 1619), (1596, 1595, 1611, 1612), (1604, 1603, 1619, 1620), (1597, 1596, 1612, 1613), (1605, 1604, 1620, 1621), (1598, 1597, 1613, 1614), (1599, 1598, 1614, 1615), (1592, 1591, 1607, 1608), (1600, 1599, 1615, 1616), (1593, 1592, 1608, 1609), (1601, 1600, 1616, 1617), (1594, 1593, 1609, 1610), (1615, 1614, 1629, 1630), (1608, 1607, 1622, 1623), (1616, 1615, 1630, 1631), (1609, 1608, 1623, 1624), (1617, 1616, 1631, 1632), (1610, 1609, 1624, 1625), (1618, 1617, 1632, 1633), (1611, 1610, 1625, 1626), (1619, 1618, 1633, 1634), (1612, 1611, 1626, 1627), (1620, 1619, 1634, 1635), (1613, 1612, 1627, 1628), (1621, 1620, 1635, 1636), (1614, 1613, 1628, 1629), (1155, 1606, 1170), (1485, 1169, 1184), (1170, 1606, 1185), (1485, 1184, 1199), (1185, 1606, 1200), (1485, 1199, 1214), (1200, 1606, 1215), (1485, 1214, 1229), (1215, 1606, 1230), (1485, 1229, 1244), (1230, 1606, 1245), (1485, 1244, 1259), (1245, 1606, 1260), (1485, 1259, 1274), (1260, 1606, 1275), (1485, 1274, 1289), (1275, 1606, 1290), (1485, 1289, 1304), (1290, 1606, 1305), (1485, 1304, 1319), (1305, 1606, 1320), (1485, 1319, 1334), (1320, 1606, 1335), (1485, 1334, 1349), (1335, 1606, 1350), (1485, 1349, 1364), (1350, 1606, 1365), (1485, 1364, 1379), (1365, 1606, 1380), (1485, 1379, 1394), (1380, 1606, 1395), (1485, 1394, 1409), (1395, 1606, 1410), (1485, 1409, 1424), (1410, 1606, 1425), (1485, 1424, 1439), (1425, 1606, 1440), (1485, 1439, 1454), (1440, 1606, 1455), (1485, 1454, 1469), (1455, 1606, 1470), (1485, 1469, 1484), (1470, 1606, 1486), (1485, 1484, 1500), (1486, 1606, 1501), (1485, 1500, 1515), (1501, 1606, 1516), (1485, 1515, 1530), (1516, 1606, 1531), (1485, 1530, 1545), (1531, 1606, 1546), (1485, 1545, 1560), (1546, 1606, 1561), (1485, 1560, 1575), (1561, 1606, 1576), (1485, 1575, 1590), (1576, 1606, 1591), (1485, 1590, 1605), (1591, 1606, 1607), (1485, 1605, 1621), (1485, 1621, 1636), (1607, 1606, 1622), (1627, 1626, 1159, 1160), (1635, 1634, 1167, 1168), (1628, 1627, 1160, 1161), (1636, 1635, 1168, 1169), (1629, 1628, 1161, 1162), (1485, 1636, 1169), (1622, 1606, 1155), (1630, 1629, 1162, 1163), (1631, 1630, 1163, 1164), (1623, 1622, 1155, 1156), (1632, 1631, 1164, 1165), (1624, 1623, 1156, 1157), (1625, 1624, 1157, 1158), (1633, 1632, 1165, 1166), (1634, 1633, 1166, 1167), (1626, 1625, 1158, 1159), (1637, 1650, 1649), (1638, 1650, 1652), (1637, 1649, 1654), (1637, 1654, 1656), (1637, 1656, 1653), (1638, 1652, 1659), (1639, 1651, 1661), (1640, 1655, 1663), (1641, 1657, 1665), (1642, 1658, 1667), (1638, 1659, 1662), (1639, 1661, 1664), (1640, 1663, 1666), (1641, 1665, 1668), (1642, 1667, 1660), (1643, 1669, 1674), (1644, 1670, 1676), (1645, 1671, 1677), (1646, 1672, 1678), (1647, 1673, 1675), (1675, 1678, 1648), (1675, 1673, 1678), (1673, 1646, 1678), (1678, 1677, 1648), (1678, 1672, 1677), (1672, 1645, 1677), (1677, 1676, 1648), (1677, 1671, 1676), (1671, 1644, 1676), (1676, 1674, 1648), (1676, 1670, 1674), (1670, 1643, 1674), (1674, 1675, 1648), (1674, 1669, 1675), (1669, 1647, 1675), (1660, 1673, 1647), (1660, 1667, 1673), (1667, 1646, 1673), (1668, 1672, 1646), (1668, 1665, 1672), (1665, 1645, 1672), (1666, 1671, 1645), (1666, 1663, 1671), (1663, 1644, 1671), (1664, 1670, 1644), (1664, 1661, 1670), (1661, 1643, 1670), (1662, 1669, 1643), (1662, 1659, 1669), (1659, 1647, 1669), (1667, 1668, 1646), (1667, 1658, 1668), (1658, 1641, 1668), (1665, 1666, 1645), (1665, 1657, 1666), (1657, 1640, 1666), (1663, 1664, 1644), (1663, 1655, 1664), (1655, 1639, 1664), (1661, 1662, 1643), (1661, 1651, 1662), (1651, 1638, 1662), (1659, 1660, 1647), (1659, 1652, 1660), (1652, 1642, 1660), (1653, 1658, 1642), (1653, 1656, 1658), (1656, 1641, 1658), (1656, 1657, 1641), (1656, 1654, 1657), (1654, 1640, 1657), (1654, 1655, 1640), (1654, 1649, 1655), (1649, 1639, 1655), (1652, 1653, 1642), (1652, 1650, 1653), (1650, 1637, 1653), (1649, 1651, 1639), (1649, 1650, 1651), (1650, 1638, 1651)])
me_cylinder.use_remesh_preserve_volume = False
me_cylinder.use_remesh_preserve_attributes = False
me_cylinder.use_mirror_vertex_groups = False
me_cylinder.update()
me_plane = bpy.data.meshes.new('Plane')
me_plane.from_pydata([(-1.0, -1.0, 0.0), (1.0, -1.0, 0.0), (-1.0, 1.0, 0.0), (1.0, 1.0, 0.0)], [], [(0, 1, 3, 2)])
me_plane.use_remesh_preserve_volume = False
me_plane.use_remesh_preserve_attributes = False
me_plane.use_mirror_vertex_groups = False
me_plane.update()

# ---- objects
ob_cylinder = bpy.data.objects.new('Cylinder', me_cylinder)
ob_plane = bpy.data.objects.new('Plane', me_plane)
ob_lamp = bpy.data.objects.new('Lamp', light_lamp)
ob_camera = bpy.data.objects.new('Camera', cam_camera)

# ---- transforms, parenting, visibility, modifiers, constraints
ob_cylinder.location = (0.0, 0.0, 0.3051)
ob_cylinder.lineart.crease_threshold = 0.0
ob_plane.location = (0.0, 0.0, 0.3051)
ob_plane.scale = (15.0, 15.0, 15.0)
ob_plane.lineart.crease_threshold = 0.0
ob_lamp.location = (4.076, 1.005, 5.904)
ob_lamp.rotation_euler = (0.6503, 0.05522, 1.866)
ob_lamp.lock_rotations_4d = False
ob_lamp.empty_display_type = 'ARROWS'
ob_lamp.color = (0.0, 0.0, 0.0, 0.0)
ob_lamp.lineart.crease_threshold = 0.0
ob_camera.location = (7.481, -6.508, 5.344)
ob_camera.rotation_euler = (1.109, 0.01082, 0.8149)
ob_camera.lock_rotations_4d = False
ob_camera.empty_display_type = 'ARROWS'
ob_camera.color = (0.0, 0.0, 0.0, 0.0)
ob_camera.display_type = 'WIRE'
ob_camera.lineart.crease_threshold = 0.0

# ---- collection membership
col_collection_1.objects.link(ob_cylinder)
col_collection_1.objects.link(ob_plane)
col_collection_1.objects.link(ob_lamp)
col_collection_1.objects.link(ob_camera)

# ---- scene / render settings (as saved in the file)
scene.camera = ob_camera
scene.frame_start = 1; scene.frame_end = 250; scene.frame_set(121)
scene.render.engine = 'BLENDER_EEVEE_NEXT'
scene.render.resolution_percentage = 50
scene.render.dither_intensity = 0.0
scene.cycles.use_denoising = False
scene.cycles.samples = 10
scene.cycles.sampling_pattern = 'TABULATED_SOBOL'
scene.cycles.light_sampling_threshold = 0.0
scene.cycles.use_adaptive_sampling = False
scene.cycles.use_light_tree = False
scene.cycles.blur_glossy = 0.0
scene.cycles.pixel_filter_type = 'GAUSSIAN'
scene.cycles.sample_clamp_indirect = 0.0
scene.view_settings.view_transform = 'Standard'
bpy.context.view_layer.update()
